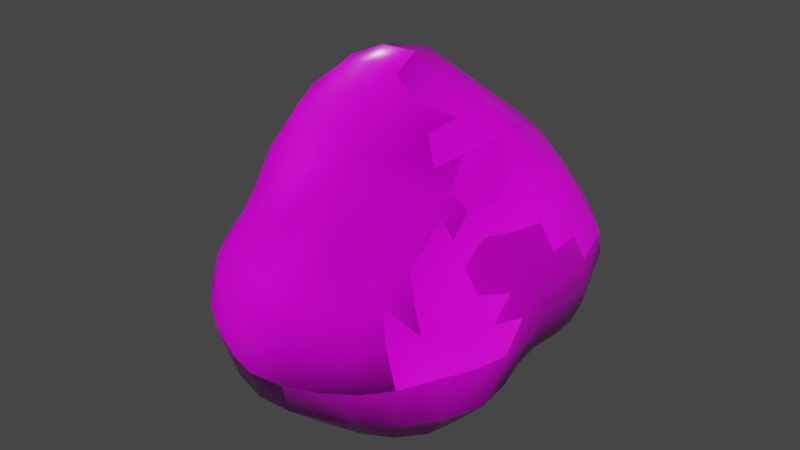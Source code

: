 # Source: STONE_3.blend  (saved by Blender 2.82.7; exported with 4.5.12 LTS)
import bpy
from mathutils import Matrix  # noqa: F401  (used for matrix-valued properties, if any)

bpy.ops.wm.read_factory_settings(use_empty=True)
scene = bpy.context.scene
scene.name = 'Scene'

# ---- collections
col_collection = bpy.data.collections.new('Collection'); scene.collection.children.link(col_collection)

# ---- images (referenced by path relative to the original .blend; pixels are not part of the script)
import os
ASSET_DIR = os.environ.get("B2B_ASSET_DIR", "")  # directory of the original .blend (textures are referenced by path, not embedded)
HERE = os.path.dirname(os.path.abspath(__file__))  # packed textures are extracted next to this script under _unpacked/

def load_image(name, relpath, width, height, colorspace="sRGB"):
    """Load a texture the original file referenced (path relative to the .blend, or extracted next to this script)."""
    p = next((c for c in (os.path.join(HERE, relpath), os.path.join(ASSET_DIR, relpath)) if relpath and os.path.exists(c)), "")
    if p:
        img = bpy.data.images.load(p, check_existing=True)
        img.name = name
    else:  # same state as the original file: an image datablock whose file is absent (Cycles renders it pink)
        img = bpy.data.images.new(name, width, height)
        img.source = "FILE"
        img.filepath = "//" + (relpath or name)
    img.colorspace_settings.name = colorspace
    return img
img_normal = load_image('normal', 'normal.png', 1024, 1024, 'Non-Color')
img_color = load_image('color', 'color.png', 1024, 1024, 'sRGB')
img_roughness = load_image('roughness', 'roughness.png', 1024, 1024, 'sRGB')

# ---- materials (node trees are filled in below, after node groups)
mat_material_002 = bpy.data.materials.new('Material.002')

# ---- material node trees
mat_material_002.use_nodes = True; mat_material_002.node_tree.nodes.clear()
_N = mat_material_002.node_tree.nodes; _L = mat_material_002.node_tree.links
n0 = _N.new('ShaderNodeBsdfPrincipled'); n0.name = 'Principled BSDF'; n0.location = (-19, 198)
n0.distribution = 'GGX'
n0.subsurface_method = 'BURLEY'
n0.inputs[3].default_value = 1.45
n0.inputs[27].default_value = (0.0, 0.0, 0.0, 1.0)
n0.inputs[28].default_value = 1.0
n1 = _N.new('ShaderNodeNormalMap'); n1.name = 'Normal Map'; n1.location = (-352, -275)
n2 = _N.new('ShaderNodeTexImage'); n2.name = 'Image Texture.001'; n2.location = (-713, -289)
n2.image = img_normal
n3 = _N.new('ShaderNodeTexImage'); n3.name = 'Image Texture'; n3.location = (-817, 177)
n3.image = img_color
n4 = _N.new('ShaderNodeOutputMaterial'); n4.name = 'Material Output'; n4.location = (541, 367)
n5 = _N.new('ShaderNodeTexImage'); n5.name = 'Image Texture.002'; n5.location = (-1044, -157)
n5.image = img_roughness
_L.new(n0.outputs[0], n4.inputs[0])
_L.new(n2.outputs[0], n1.inputs[1])
_L.new(n1.outputs[0], n0.inputs[5])
_L.new(n3.outputs[0], n0.inputs[0])
_L.new(n5.outputs[0], n0.inputs[2])
n4.is_active_output = True

# ---- world
world_world = bpy.data.worlds.new('World'); scene.world = world_world
world_world.use_nodes = True; world_world.node_tree.nodes.clear()
_N = world_world.node_tree.nodes; _L = world_world.node_tree.links
n0 = _N.new('ShaderNodeOutputWorld'); n0.name = 'World Output'; n0.location = (300, 300)
n1 = _N.new('ShaderNodeBackground'); n1.name = 'Background'; n1.location = (10, 300)
n1.inputs[0].default_value = (0.05088, 0.05088, 0.05088, 1.0)
_L.new(n1.outputs[0], n0.inputs[0])
n0.is_active_output = True
world_world.color = (0.05088, 0.05088, 0.05088)
world_world.use_sun_shadow = False
world_world.sun_shadow_jitter_overblur = 0.0

# ---- meshes
me_cube = bpy.data.meshes.new('Cube')
me_cube.from_pydata([(-0.3808, -0.381, -0.4003), (-0.3655, -0.3893, 0.2842), (-0.4833, 0.4059, -0.4316), (-0.5007, 0.2397, 0.3296), (0.3394, -0.4947, -0.3549), (0.1143, -0.3559, 0.2652), (0.3028, 0.4378, -0.3779), (0.3563, 0.3321, 0.3575), (-0.5001, 0.327, -0.4484), (-0.4994, 0.211, -0.4518), (-0.4768, 0.09087, -0.4397), (-0.4528, -0.02435, -0.424), (-0.4309, -0.1357, -0.4118), (-0.4119, -0.238, -0.4055), (-0.3946, -0.3231, -0.4028), (-0.4117, -0.4227, -0.372), (-0.4615, -0.4862, -0.3044), (-0.4883, -0.5237, -0.1878), (-0.479, -0.5143, -0.06558), (-0.439, -0.4758, 0.03746), (-0.4059, -0.4398, 0.1322), (-0.3812, -0.4091, 0.2195), (-0.3977, -0.3317, 0.3226), (-0.4372, -0.2536, 0.3796), (-0.4746, -0.1587, 0.4389), (-0.5041, -0.06017, 0.4713), (-0.5122, 0.02698, 0.4603), (-0.5064, 0.1089, 0.4217), (-0.5012, 0.1835, 0.3735), (-0.5023, 0.2804, 0.2436), (-0.51, 0.3373, 0.1387), (-0.5315, 0.4061, 0.04179), (-0.5443, 0.4585, -0.05578), (-0.5491, 0.4844, -0.1692), (-0.5214, 0.4715, -0.2821), (-0.4923, 0.4374, -0.3716), (0.2323, 0.4475, -0.3902), (0.1279, 0.4568, -0.41), (0.008096, 0.4682, -0.4368), (-0.1191, 0.4762, -0.457), (-0.2412, 0.4709, -0.4687), (-0.3502, 0.4584, -0.4744), (-0.4354, 0.435, -0.4584), (-0.4528, 0.2919, 0.3709), (-0.3604, 0.3609, 0.4089), (-0.2304, 0.422, 0.4291), (-0.08752, 0.4659, 0.4376), (0.05879, 0.4706, 0.4315), (0.1859, 0.4372, 0.4121), (0.2893, 0.3821, 0.3876), (0.3923, 0.3782, 0.2873), (0.4381, 0.4368, 0.1926), (0.4764, 0.4977, 0.0998), (0.4841, 0.5317, 0.003636), (0.4706, 0.5377, -0.117), (0.4408, 0.5221, -0.2526), (0.3698, 0.4796, -0.3446), (0.3555, -0.413, -0.3647), (0.3582, -0.2936, -0.3709), (0.3474, -0.1585, -0.37), (0.3374, -0.0187, -0.3706), (0.3297, 0.1199, -0.3768), (0.3227, 0.2499, -0.3812), (0.3138, 0.3612, -0.3809), (0.3652, 0.2308, 0.3693), (0.3546, 0.1094, 0.3683), (0.3161, -0.003183, 0.3494), (0.2655, -0.09952, 0.3307), (0.2129, -0.1818, 0.3143), (0.1705, -0.2477, 0.2957), (0.1391, -0.307, 0.2789), (0.1456, -0.3767, 0.2303), (0.1895, -0.4207, 0.181), (0.2548, -0.4878, 0.1183), (0.333, -0.5453, 0.03271), (0.4113, -0.565, -0.087), (0.4446, -0.5503, -0.2211), (0.4067, -0.5259, -0.3212), (-0.3389, -0.4046, -0.4088), (-0.2732, -0.4362, -0.4174), (-0.1867, -0.4678, -0.4217), (-0.08008, -0.4973, -0.4199), (0.04058, -0.517, -0.4084), (0.1598, -0.5199, -0.3905), (0.2648, -0.5096, -0.3723), (0.07611, -0.3711, 0.2771), (0.01626, -0.3873, 0.3026), (-0.0534, -0.4077, 0.3198), (-0.1156, -0.4295, 0.3302), (-0.1723, -0.4409, 0.335), (-0.2381, -0.4343, 0.3272), (-0.3105, -0.4151, 0.3113), (-0.4453, -0.3441, -0.3697), (-0.5067, -0.3841, -0.3016), (-0.5419, -0.4087, -0.1862), (-0.5476, -0.4063, -0.06559), (-0.5083, -0.3762, 0.03782), (-0.4755, -0.3501, 0.1372), (-0.4452, -0.3369, 0.2385), (-0.4656, -0.2487, -0.3696), (-0.5258, -0.275, -0.2992), (-0.5668, -0.2961, -0.183), (-0.5881, -0.3006, -0.05485), (-0.5574, -0.2818, 0.05974), (-0.5327, -0.2657, 0.1705), (-0.4991, -0.257, 0.2818), (-0.4777, -0.1395, -0.3701), (-0.5243, -0.1559, -0.2954), (-0.5679, -0.1758, -0.1793), (-0.6099, -0.191, -0.04169), (-0.6076, -0.1913, 0.0882), (-0.5834, -0.1783, 0.209), (-0.5348, -0.1595, 0.3212), (-0.4916, -0.02329, -0.3746), (-0.5289, -0.03278, -0.2935), (-0.5737, -0.05317, -0.1763), (-0.6129, -0.075, -0.03596), (-0.6288, -0.08969, 0.09969), (-0.6069, -0.08078, 0.2227), (-0.5485, -0.05723, 0.3293), (-0.5119, 0.09642, -0.3832), (-0.5447, 0.09584, -0.2989), (-0.5857, 0.08013, -0.183), (-0.6179, 0.05442, -0.04377), (-0.6404, 0.02482, 0.09375), (-0.6253, 0.01695, 0.2196), (-0.5611, 0.03355, 0.3227), (-0.5381, 0.2223, -0.3906), (-0.575, 0.2332, -0.3072), (-0.6112, 0.2279, -0.1952), (-0.625, 0.199, -0.05931), (-0.6256, 0.1533, 0.07166), (-0.6076, 0.1191, 0.1956), (-0.5625, 0.1165, 0.3035), (-0.5274, 0.3438, -0.3822), (-0.5647, 0.3671, -0.2997), (-0.6018, 0.3754, -0.1914), (-0.6021, 0.347, -0.06496), (-0.591, 0.2891, 0.04946), (-0.5675, 0.2279, 0.1607), (-0.5435, 0.1984, 0.2716), (-0.4316, 0.4926, -0.379), (-0.4437, 0.529, -0.2771), (-0.4589, 0.5445, -0.1592), (-0.4606, 0.5344, -0.03939), (-0.4499, 0.4923, 0.05197), (-0.4356, 0.4283, 0.1397), (-0.4365, 0.3614, 0.2484), (-0.3402, 0.523, -0.396), (-0.3308, 0.5441, -0.297), (-0.329, 0.5475, -0.1777), (-0.3412, 0.5598, -0.03278), (-0.343, 0.5369, 0.06804), (-0.3397, 0.4891, 0.1543), (-0.3446, 0.4332, 0.266), (-0.2231, 0.542, -0.4044), (-0.2029, 0.5634, -0.3007), (-0.1892, 0.563, -0.1732), (-0.1994, 0.5803, -0.02884), (-0.2114, 0.5745, 0.08429), (-0.2221, 0.5479, 0.1817), (-0.2275, 0.5007, 0.2929), (-0.09109, 0.553, -0.4002), (-0.06148, 0.5785, -0.2883), (-0.0339, 0.5779, -0.1616), (-0.03422, 0.6032, -0.03018), (-0.04976, 0.611, 0.09111), (-0.07221, 0.5911, 0.1991), (-0.08765, 0.5513, 0.3134), (0.04438, 0.5546, -0.3904), (0.08119, 0.5987, -0.285), (0.1135, 0.6167, -0.1584), (0.121, 0.6536, -0.02598), (0.1073, 0.6524, 0.09169), (0.08312, 0.6023, 0.194), (0.0623, 0.5584, 0.3114), (0.1715, 0.5489, -0.3697), (0.2165, 0.6147, -0.2715), (0.2452, 0.6538, -0.135), (0.258, 0.6874, -0.006973), (0.2475, 0.6706, 0.09789), (0.2184, 0.5946, 0.1912), (0.1923, 0.5321, 0.3015), (0.285, 0.5293, -0.3532), (0.3389, 0.5946, -0.2568), (0.3597, 0.6274, -0.112), (0.3675, 0.6389, 0.01239), (0.3659, 0.6158, 0.1075), (0.3399, 0.5486, 0.1982), (0.3057, 0.4745, 0.2961), (0.416, 0.3835, -0.3395), (0.5019, 0.3999, -0.2503), (0.5301, 0.3885, -0.1311), (0.5355, 0.3635, -0.02135), (0.5184, 0.3308, 0.07787), (0.4775, 0.2899, 0.1759), (0.4243, 0.2527, 0.277), (0.4334, 0.2622, -0.3327), (0.5122, 0.2634, -0.2373), (0.5328, 0.2466, -0.1277), (0.5378, 0.2215, -0.02913), (0.5207, 0.1939, 0.06573), (0.4758, 0.1619, 0.1649), (0.4183, 0.1301, 0.2702), (0.4395, 0.1322, -0.3258), (0.5083, 0.135, -0.227), (0.5235, 0.1244, -0.122), (0.5237, 0.1024, -0.02672), (0.4983, 0.07528, 0.06439), (0.4487, 0.04637, 0.1603), (0.3879, 0.01774, 0.2636), (0.4509, -0.003024, -0.3224), (0.5238, 0.008847, -0.2246), (0.5303, 0.005076, -0.1157), (0.5081, -0.01439, -0.01801), (0.4574, -0.04219, 0.07183), (0.3981, -0.06867, 0.1641), (0.3354, -0.08762, 0.2559), (0.4732, -0.1424, -0.3278), (0.5554, -0.1232, -0.2269), (0.5369, -0.1242, -0.1067), (0.4739, -0.1411, -0.002995), (0.4013, -0.1625, 0.0899), (0.3401, -0.1784, 0.1806), (0.279, -0.1824, 0.2572), (0.4966, -0.2856, -0.3315), (0.572, -0.2717, -0.2229), (0.518, -0.2749, -0.0931), (0.4271, -0.2841, 0.02289), (0.3523, -0.2852, 0.1202), (0.292, -0.275, 0.1989), (0.2323, -0.2597, 0.2552), (0.4746, -0.422, -0.3226), (0.526, -0.4274, -0.2123), (0.4684, -0.4354, -0.08048), (0.3813, -0.4287, 0.04124), (0.3093, -0.3988, 0.1337), (0.2441, -0.3553, 0.1968), (0.1903, -0.3226, 0.2428), (0.311, -0.584, -0.3325), (0.347, -0.6343, -0.2363), (0.337, -0.6579, -0.09971), (0.2704, -0.6309, 0.01939), (0.19, -0.5608, 0.1043), (0.1272, -0.4825, 0.1736), (0.0928, -0.4235, 0.2316), (0.1983, -0.6176, -0.3499), (0.2336, -0.6943, -0.2558), (0.2375, -0.7303, -0.1143), (0.1879, -0.7024, 0.01415), (0.1124, -0.6247, 0.1011), (0.05213, -0.5426, 0.1785), (0.02259, -0.4683, 0.2507), (0.07692, -0.6269, -0.3721), (0.1106, -0.727, -0.2811), (0.1202, -0.7804, -0.1325), (0.08741, -0.758, 0.0118), (0.02563, -0.6695, 0.101), (-0.02513, -0.5846, 0.1775), (-0.05047, -0.5025, 0.2583), (-0.04893, -0.6127, -0.3885), (-0.01684, -0.7321, -0.3021), (-0.003103, -0.797, -0.1513), (-0.01776, -0.7736, 0.004695), (-0.05117, -0.6804, 0.0988), (-0.08222, -0.5862, 0.1681), (-0.1055, -0.511, 0.2552), (-0.1692, -0.579, -0.3927), (-0.1475, -0.7022, -0.3089), (-0.1185, -0.7678, -0.1642), (-0.1206, -0.7513, -0.008154), (-0.123, -0.6632, 0.09128), (-0.1379, -0.5787, 0.1651), (-0.1592, -0.5184, 0.2558), (-0.272, -0.5348, -0.3879), (-0.2688, -0.6435, -0.308), (-0.2562, -0.7106, -0.1735), (-0.2374, -0.7034, -0.02462), (-0.216, -0.6407, 0.08611), (-0.2133, -0.5746, 0.1717), (-0.2271, -0.5169, 0.2579), (-0.3518, -0.4808, -0.3776), (-0.3749, -0.5676, -0.3045), (-0.3853, -0.6257, -0.1834), (-0.3668, -0.6202, -0.05088), (-0.3296, -0.5749, 0.06062), (-0.3095, -0.528, 0.1555), (-0.3051, -0.4766, 0.2405), (-0.4431, 0.3332, -0.4879), (-0.3576, 0.3465, -0.497), (-0.2567, 0.3599, -0.4871), (-0.1409, 0.3667, -0.4707), (-0.01689, 0.3612, -0.4477), (0.1028, 0.3545, -0.4236), (0.2136, 0.3531, -0.4029), (-0.4381, 0.2112, -0.4823), (-0.3596, 0.2204, -0.4854), (-0.2671, 0.2327, -0.4792), (-0.1528, 0.2398, -0.4649), (-0.02732, 0.2387, -0.4446), (0.09455, 0.2368, -0.4242), (0.21, 0.2401, -0.4057), (-0.4225, 0.0891, -0.4649), (-0.3529, 0.0917, -0.4649), (-0.2648, 0.0965, -0.4574), (-0.1506, 0.1, -0.4468), (-0.02378, 0.1006, -0.4312), (0.09876, 0.1022, -0.4143), (0.2149, 0.1086, -0.3998), (-0.4008, -0.02928, -0.4444), (-0.3355, -0.03598, -0.4434), (-0.2493, -0.04221, -0.4346), (-0.1367, -0.04536, -0.4261), (-0.0118, -0.04474, -0.4152), (0.109, -0.03995, -0.4033), (0.2233, -0.0311, -0.392), (-0.3774, -0.142, -0.4285), (-0.313, -0.155, -0.4279), (-0.2296, -0.1699, -0.4194), (-0.1223, -0.1797, -0.4117), (-0.001446, -0.1812, -0.4052), (0.1179, -0.1762, -0.399), (0.2317, -0.1683, -0.39), (-0.3574, -0.2432, -0.4206), (-0.2934, -0.259, -0.4223), (-0.2134, -0.2788, -0.4166), (-0.1121, -0.295, -0.4104), (0.005399, -0.3022, -0.4058), (0.1247, -0.3016, -0.4005), (0.2391, -0.2979, -0.3906), (-0.3435, -0.33, -0.4172), (-0.28, -0.3496, -0.4225), (-0.2003, -0.3736, -0.4223), (-0.1004, -0.3962, -0.4192), (0.01663, -0.4111, -0.4124), (0.136, -0.4156, -0.4018), (0.2479, -0.4134, -0.3876), (0.2916, 0.2477, 0.4374), (0.1939, 0.2847, 0.4811), (0.0736, 0.3195, 0.5196), (-0.073, 0.3329, 0.5469), (-0.2257, 0.315, 0.5628), (-0.3643, 0.2738, 0.539), (-0.4568, 0.2197, 0.47), (0.2766, 0.1074, 0.44), (0.1942, 0.1265, 0.5062), (0.09817, 0.1601, 0.5833), (-0.0517, 0.1961, 0.6325), (-0.206, 0.1924, 0.6691), (-0.3473, 0.172, 0.6312), (-0.4549, 0.1372, 0.5417), (0.2243, -0.01464, 0.3953), (0.1438, -0.007413, 0.4571), (0.07683, 0.02337, 0.5622), (-0.04456, 0.06891, 0.635), (-0.1714, 0.07077, 0.6958), (-0.3132, 0.07101, 0.6666), (-0.4375, 0.05361, 0.5826), (0.1849, -0.1067, 0.3736), (0.1058, -0.1043, 0.4232), (0.04527, -0.08827, 0.5182), (-0.04534, -0.06008, 0.5964), (-0.1514, -0.04659, 0.6493), (-0.28, -0.02929, 0.6383), (-0.4088, -0.0367, 0.5821), (0.1472, -0.1794, 0.3523), (0.07395, -0.1778, 0.3919), (0.006992, -0.1706, 0.4536), (-0.06795, -0.157, 0.5092), (-0.1558, -0.1498, 0.5473), (-0.2576, -0.1443, 0.5497), (-0.3721, -0.1502, 0.5185), (0.112, -0.2424, 0.3301), (0.0483, -0.2423, 0.3659), (-0.0241, -0.2438, 0.4019), (-0.09654, -0.2436, 0.4352), (-0.1702, -0.247, 0.4626), (-0.2522, -0.2454, 0.4618), (-0.3474, -0.2504, 0.4397), (0.08755, -0.3064, 0.3075), (0.02844, -0.3098, 0.3381), (-0.0437, -0.3214, 0.3623), (-0.1128, -0.3361, 0.3837), (-0.1749, -0.3429, 0.3967), (-0.2452, -0.3375, 0.3873), (-0.3272, -0.3366, 0.3711)], [], [(92, 100, 99), (93, 101, 100), (95, 101, 94), (96, 102, 95), (97, 103, 96), (98, 104, 97), (99, 107, 106), (100, 108, 107), (102, 108, 101), (103, 109, 102), (104, 110, 103), (105, 111, 104), (106, 114, 113), (107, 115, 114), (108, 116, 115), (110, 116, 109), (111, 117, 110), (112, 118, 111), (113, 121, 120), (114, 122, 121), (115, 123, 122), (116, 124, 123), (117, 125, 124), (119, 125, 118), (121, 127, 120), (121, 129, 128), (122, 130, 129), (123, 131, 130), (124, 132, 131), (125, 133, 132), (128, 134, 127), (129, 135, 128), (129, 137, 136), (130, 138, 137), (131, 139, 138), (132, 140, 139), (0, 92, 14), (15, 93, 92), (16, 94, 93), (18, 94, 17), (19, 95, 18), (20, 96, 19), (21, 97, 20), (1, 98, 21), (22, 105, 98), (23, 112, 105), (24, 119, 112), (119, 26, 126), (126, 27, 133), (133, 28, 140), (140, 3, 29), (139, 29, 30), (138, 30, 31), (137, 31, 32), (136, 32, 33), (136, 34, 135), (135, 35, 134), (134, 2, 8), (127, 8, 9), (120, 9, 10), (113, 10, 11), (106, 11, 12), (13, 106, 12), (14, 99, 13), (141, 149, 148), (142, 150, 149), (143, 151, 150), (145, 151, 144), (145, 153, 152), (146, 154, 153), (149, 155, 148), (150, 156, 149), (150, 158, 157), (151, 159, 158), (152, 160, 159), (153, 161, 160), (156, 162, 155), (157, 163, 156), (158, 164, 157), (158, 166, 165), (159, 167, 166), (160, 168, 167), (163, 169, 162), (164, 170, 163), (165, 171, 164), (165, 173, 172), (166, 174, 173), (167, 175, 174), (170, 176, 169), (171, 177, 170), (172, 178, 171), (172, 180, 179), (173, 181, 180), (174, 182, 181), (177, 183, 176), (178, 184, 177), (179, 185, 178), (180, 186, 179), (181, 187, 180), (182, 188, 181), (35, 42, 2), (34, 141, 35), (34, 143, 142), (32, 143, 33), (32, 145, 144), (31, 146, 145), (30, 147, 146), (29, 43, 147), (147, 44, 154), (154, 45, 161), (161, 46, 168), (168, 47, 175), (47, 182, 175), (48, 189, 182), (49, 50, 189), (189, 51, 188), (188, 52, 187), (187, 53, 186), (186, 54, 185), (185, 55, 184), (184, 56, 183), (183, 6, 36), (176, 36, 37), (169, 37, 38), (162, 38, 39), (155, 39, 40), (148, 40, 41), (141, 41, 42), (191, 197, 190), (192, 198, 191), (193, 199, 192), (194, 200, 193), (195, 201, 194), (196, 202, 195), (198, 204, 197), (199, 205, 198), (200, 206, 199), (201, 207, 200), (202, 208, 201), (203, 209, 202), (205, 211, 204), (206, 212, 205), (207, 213, 206), (208, 214, 207), (209, 215, 208), (210, 216, 209), (211, 219, 218), (213, 219, 212), (214, 220, 213), (215, 221, 214), (216, 222, 215), (217, 223, 216), (218, 226, 225), (220, 226, 219), (221, 227, 220), (222, 228, 221), (223, 229, 222), (224, 230, 223), (225, 233, 232), (227, 233, 226), (228, 234, 227), (229, 235, 228), (230, 236, 229), (231, 237, 230), (6, 190, 63), (55, 190, 56), (54, 191, 55), (53, 192, 54), (52, 193, 53), (51, 194, 52), (50, 195, 51), (7, 196, 50), (64, 203, 196), (65, 210, 203), (66, 217, 210), (67, 224, 217), (68, 231, 224), (69, 238, 231), (238, 5, 71), (237, 71, 72), (236, 72, 73), (235, 73, 74), (235, 75, 234), (234, 76, 233), (232, 76, 77), (57, 77, 4), (58, 232, 57), (218, 58, 59), (60, 218, 59), (61, 211, 60), (62, 204, 61), (63, 197, 62), (239, 247, 246), (240, 248, 247), (242, 248, 241), (243, 249, 242), (243, 251, 250), (244, 252, 251), (246, 254, 253), (247, 255, 254), (249, 255, 248), (250, 256, 249), (251, 257, 250), (251, 259, 258), (253, 261, 260), (254, 262, 261), (256, 262, 255), (257, 263, 256), (258, 264, 257), (259, 265, 258), (260, 268, 267), (261, 269, 268), (262, 270, 269), (264, 270, 263), (265, 271, 264), (266, 272, 265), (267, 275, 274), (268, 276, 275), (269, 277, 276), (271, 277, 270), (272, 278, 271), (273, 279, 272), (274, 282, 281), (275, 283, 282), (276, 284, 283), (277, 285, 284), (279, 285, 278), (280, 286, 279), (4, 239, 84), (77, 240, 239), (75, 240, 76), (74, 241, 75), (74, 243, 242), (73, 244, 243), (72, 245, 244), (5, 245, 71), (85, 252, 245), (252, 87, 259), (259, 88, 266), (88, 273, 266), (89, 280, 273), (90, 287, 280), (287, 1, 21), (286, 21, 20), (285, 20, 19), (284, 19, 18), (283, 18, 17), (282, 17, 16), (281, 16, 15), (78, 15, 0), (79, 281, 78), (80, 274, 79), (81, 267, 80), (82, 260, 81), (83, 253, 82), (84, 246, 83), (288, 296, 295), (289, 297, 296), (290, 298, 297), (291, 299, 298), (292, 300, 299), (293, 301, 300), (296, 302, 295), (296, 304, 303), (297, 305, 304), (299, 305, 298), (300, 306, 299), (301, 307, 300), (303, 309, 302), (304, 310, 303), (305, 311, 304), (306, 312, 305), (307, 313, 306), (308, 314, 307), (310, 316, 309), (311, 317, 310), (312, 318, 311), (313, 319, 312), (314, 320, 313), (314, 322, 321), (317, 323, 316), (318, 324, 317), (319, 325, 318), (320, 326, 319), (321, 327, 320), (322, 328, 321), (324, 330, 323), (325, 331, 324), (326, 332, 325), (327, 333, 326), (328, 334, 327), (329, 335, 328), (2, 288, 8), (42, 289, 288), (41, 290, 289), (40, 291, 290), (39, 292, 291), (38, 293, 292), (37, 294, 293), (36, 63, 294), (294, 62, 301), (301, 61, 308), (308, 60, 315), (315, 59, 322), (59, 329, 322), (58, 336, 329), (336, 4, 84), (336, 83, 335), (335, 82, 334), (334, 81, 333), (333, 80, 332), (332, 79, 331), (331, 78, 330), (330, 0, 14), (323, 14, 13), (316, 13, 12), (309, 12, 11), (302, 11, 10), (295, 10, 9), (8, 295, 9), (337, 345, 344), (338, 346, 345), (339, 347, 346), (341, 347, 340), (341, 349, 348), (342, 350, 349), (344, 352, 351), (345, 353, 352), (346, 354, 353), (347, 355, 354), (348, 356, 355), (349, 357, 356), (352, 358, 351), (352, 360, 359), (353, 361, 360), (354, 362, 361), (355, 363, 362), (356, 364, 363), (359, 365, 358), (359, 367, 366), (360, 368, 367), (361, 369, 368), (362, 370, 369), (364, 370, 363), (366, 372, 365), (366, 374, 373), (367, 375, 374), (368, 376, 375), (370, 376, 369), (371, 377, 370), (373, 379, 372), (374, 380, 373), (375, 381, 374), (376, 382, 375), (376, 384, 383), (378, 384, 377), (7, 337, 64), (49, 338, 337), (48, 339, 338), (47, 340, 339), (45, 340, 46), (44, 341, 45), (44, 343, 342), (43, 28, 343), (343, 27, 350), (350, 26, 357), (26, 364, 357), (25, 371, 364), (24, 378, 371), (23, 385, 378), (385, 1, 91), (384, 91, 90), (383, 90, 89), (383, 88, 382), (382, 87, 381), (381, 86, 380), (380, 85, 379), (379, 5, 70), (372, 70, 69), (365, 69, 68), (358, 68, 67), (351, 67, 66), (344, 66, 65), (337, 65, 64), (92, 93, 100), (93, 94, 101), (95, 102, 101), (96, 103, 102), (97, 104, 103), (98, 105, 104), (99, 100, 107), (100, 101, 108), (102, 109, 108), (103, 110, 109), (104, 111, 110), (105, 112, 111), (106, 107, 114), (107, 108, 115), (108, 109, 116), (110, 117, 116), (111, 118, 117), (112, 119, 118), (113, 114, 121), (114, 115, 122), (115, 116, 123), (116, 117, 124), (117, 118, 125), (119, 126, 125), (121, 128, 127), (121, 122, 129), (122, 123, 130), (123, 124, 131), (124, 125, 132), (125, 126, 133), (128, 135, 134), (129, 136, 135), (129, 130, 137), (130, 131, 138), (131, 132, 139), (132, 133, 140), (0, 15, 92), (15, 16, 93), (16, 17, 94), (18, 95, 94), (19, 96, 95), (20, 97, 96), (21, 98, 97), (1, 22, 98), (22, 23, 105), (23, 24, 112), (24, 25, 119), (119, 25, 26), (126, 26, 27), (133, 27, 28), (140, 28, 3), (139, 140, 29), (138, 139, 30), (137, 138, 31), (136, 137, 32), (136, 33, 34), (135, 34, 35), (134, 35, 2), (127, 134, 8), (120, 127, 9), (113, 120, 10), (106, 113, 11), (13, 99, 106), (14, 92, 99), (141, 142, 149), (142, 143, 150), (143, 144, 151), (145, 152, 151), (145, 146, 153), (146, 147, 154), (149, 156, 155), (150, 157, 156), (150, 151, 158), (151, 152, 159), (152, 153, 160), (153, 154, 161), (156, 163, 162), (157, 164, 163), (158, 165, 164), (158, 159, 166), (159, 160, 167), (160, 161, 168), (163, 170, 169), (164, 171, 170), (165, 172, 171), (165, 166, 173), (166, 167, 174), (167, 168, 175), (170, 177, 176), (171, 178, 177), (172, 179, 178), (172, 173, 180), (173, 174, 181), (174, 175, 182), (177, 184, 183), (178, 185, 184), (179, 186, 185), (180, 187, 186), (181, 188, 187), (182, 189, 188), (35, 141, 42), (34, 142, 141), (34, 33, 143), (32, 144, 143), (32, 31, 145), (31, 30, 146), (30, 29, 147), (29, 3, 43), (147, 43, 44), (154, 44, 45), (161, 45, 46), (168, 46, 47), (47, 48, 182), (48, 49, 189), (49, 7, 50), (189, 50, 51), (188, 51, 52), (187, 52, 53), (186, 53, 54), (185, 54, 55), (184, 55, 56), (183, 56, 6), (176, 183, 36), (169, 176, 37), (162, 169, 38), (155, 162, 39), (148, 155, 40), (141, 148, 41), (191, 198, 197), (192, 199, 198), (193, 200, 199), (194, 201, 200), (195, 202, 201), (196, 203, 202), (198, 205, 204), (199, 206, 205), (200, 207, 206), (201, 208, 207), (202, 209, 208), (203, 210, 209), (205, 212, 211), (206, 213, 212), (207, 214, 213), (208, 215, 214), (209, 216, 215), (210, 217, 216), (211, 212, 219), (213, 220, 219), (214, 221, 220), (215, 222, 221), (216, 223, 222), (217, 224, 223), (218, 219, 226), (220, 227, 226), (221, 228, 227), (222, 229, 228), (223, 230, 229), (224, 231, 230), (225, 226, 233), (227, 234, 233), (228, 235, 234), (229, 236, 235), (230, 237, 236), (231, 238, 237), (6, 56, 190), (55, 191, 190), (54, 192, 191), (53, 193, 192), (52, 194, 193), (51, 195, 194), (50, 196, 195), (7, 64, 196), (64, 65, 203), (65, 66, 210), (66, 67, 217), (67, 68, 224), (68, 69, 231), (69, 70, 238), (238, 70, 5), (237, 238, 71), (236, 237, 72), (235, 236, 73), (235, 74, 75), (234, 75, 76), (232, 233, 76), (57, 232, 77), (58, 225, 232), (218, 225, 58), (60, 211, 218), (61, 204, 211), (62, 197, 204), (63, 190, 197), (239, 240, 247), (240, 241, 248), (242, 249, 248), (243, 250, 249), (243, 244, 251), (244, 245, 252), (246, 247, 254), (247, 248, 255), (249, 256, 255), (250, 257, 256), (251, 258, 257), (251, 252, 259), (253, 254, 261), (254, 255, 262), (256, 263, 262), (257, 264, 263), (258, 265, 264), (259, 266, 265), (260, 261, 268), (261, 262, 269), (262, 263, 270), (264, 271, 270), (265, 272, 271), (266, 273, 272), (267, 268, 275), (268, 269, 276), (269, 270, 277), (271, 278, 277), (272, 279, 278), (273, 280, 279), (274, 275, 282), (275, 276, 283), (276, 277, 284), (277, 278, 285), (279, 286, 285), (280, 287, 286), (4, 77, 239), (77, 76, 240), (75, 241, 240), (74, 242, 241), (74, 73, 243), (73, 72, 244), (72, 71, 245), (5, 85, 245), (85, 86, 252), (252, 86, 87), (259, 87, 88), (88, 89, 273), (89, 90, 280), (90, 91, 287), (287, 91, 1), (286, 287, 21), (285, 286, 20), (284, 285, 19), (283, 284, 18), (282, 283, 17), (281, 282, 16), (78, 281, 15), (79, 274, 281), (80, 267, 274), (81, 260, 267), (82, 253, 260), (83, 246, 253), (84, 239, 246), (288, 289, 296), (289, 290, 297), (290, 291, 298), (291, 292, 299), (292, 293, 300), (293, 294, 301), (296, 303, 302), (296, 297, 304), (297, 298, 305), (299, 306, 305), (300, 307, 306), (301, 308, 307), (303, 310, 309), (304, 311, 310), (305, 312, 311), (306, 313, 312), (307, 314, 313), (308, 315, 314), (310, 317, 316), (311, 318, 317), (312, 319, 318), (313, 320, 319), (314, 321, 320), (314, 315, 322), (317, 324, 323), (318, 325, 324), (319, 326, 325), (320, 327, 326), (321, 328, 327), (322, 329, 328), (324, 331, 330), (325, 332, 331), (326, 333, 332), (327, 334, 333), (328, 335, 334), (329, 336, 335), (2, 42, 288), (42, 41, 289), (41, 40, 290), (40, 39, 291), (39, 38, 292), (38, 37, 293), (37, 36, 294), (36, 6, 63), (294, 63, 62), (301, 62, 61), (308, 61, 60), (315, 60, 59), (59, 58, 329), (58, 57, 336), (336, 57, 4), (336, 84, 83), (335, 83, 82), (334, 82, 81), (333, 81, 80), (332, 80, 79), (331, 79, 78), (330, 78, 0), (323, 330, 14), (316, 323, 13), (309, 316, 12), (302, 309, 11), (295, 302, 10), (8, 288, 295), (337, 338, 345), (338, 339, 346), (339, 340, 347), (341, 348, 347), (341, 342, 349), (342, 343, 350), (344, 345, 352), (345, 346, 353), (346, 347, 354), (347, 348, 355), (348, 349, 356), (349, 350, 357), (352, 359, 358), (352, 353, 360), (353, 354, 361), (354, 355, 362), (355, 356, 363), (356, 357, 364), (359, 366, 365), (359, 360, 367), (360, 361, 368), (361, 362, 369), (362, 363, 370), (364, 371, 370), (366, 373, 372), (366, 367, 374), (367, 368, 375), (368, 369, 376), (370, 377, 376), (371, 378, 377), (373, 380, 379), (374, 381, 380), (375, 382, 381), (376, 383, 382), (376, 377, 384), (378, 385, 384), (7, 49, 337), (49, 48, 338), (48, 47, 339), (47, 46, 340), (45, 341, 340), (44, 342, 341), (44, 43, 343), (43, 3, 28), (343, 28, 27), (350, 27, 26), (26, 25, 364), (25, 24, 371), (24, 23, 378), (23, 22, 385), (385, 22, 1), (384, 385, 91), (383, 384, 90), (383, 89, 88), (382, 88, 87), (381, 87, 86), (380, 86, 85), (379, 85, 5), (372, 379, 70), (365, 372, 69), (358, 365, 68), (351, 358, 67), (344, 351, 66), (337, 344, 65)])
me_cube.polygons.foreach_set('use_smooth', [True] * 768)
_uv = me_cube.uv_layers.new(name='UVMap')
_uv.uv.foreach_set('vector', [0.1143, 0.2985, 0.07767, 0.2738, 0.1098, 0.2626, 0.08193, 0.3142, 0.04299, 0.2886, 0.07767, 0.2738, 0.8919, 0.409, 0.8919, 0.4693, 0.8712, 0.4449, 0.4216, 0.2201, 0.3813, 0.2238, 0.3941, 0.1898, 0.4465, 0.249, 0.4077, 0.255, 0.4216, 0.2201, 0.4709, 0.2753, 0.4315, 0.2851, 0.4465, 0.249, 0.1098, 0.2626, 0.07967, 0.2314, 0.1083, 0.2224, 0.07767, 0.2738, 0.04425, 0.2455, 0.07967, 0.2314, 0.7702, 0.4091, 0.7702, 0.4762, 0.7471, 0.4454, 0.3519, 0.8507, 0.3519, 0.9023, 0.3262, 0.8861, 0.4315, 0.2851, 0.3943, 0.2908, 0.4077, 0.255, 0.4585, 0.3126, 0.4194, 0.3227, 0.4315, 0.2851, 0.1083, 0.2224, 0.08025, 0.1869, 0.107, 0.1791, 0.07967, 0.2314, 0.04422, 0.2012, 0.08025, 0.1869, 0.04425, 0.2455, 0.005584, 0.2185, 0.04422, 0.2012, 0.04189, 0.8293, 0.09749, 0.8557, 0.06434, 0.8692, 0.02729, 0.7864, 0.06781, 0.8191, 0.04189, 0.8293, 0.01855, 0.7406, 0.05138, 0.7764, 0.02729, 0.7864, 0.107, 0.1791, 0.07885, 0.1389, 0.1046, 0.1337, 0.08025, 0.1869, 0.0443, 0.1517, 0.07885, 0.1389, 0.04422, 0.2012, 0.007953, 0.1709, 0.0443, 0.1517, 0.09749, 0.8557, 0.1016, 0.811, 0.1368, 0.8452, 0.06781, 0.8191, 0.07898, 0.7705, 0.1016, 0.811, 0.04607, 0.7299, 0.07898, 0.7705, 0.05138, 0.7764, 0.07885, 0.1389, 0.1003, 0.0858, 0.1046, 0.1337, 0.07885, 0.1389, 0.04152, 0.09558, 0.07365, 0.08648, 0.1721, 0.8784, 0.1817, 0.8358, 0.2154, 0.8713, 0.1368, 0.8452, 0.1452, 0.801, 0.1817, 0.8358, 0.1016, 0.811, 0.1154, 0.7634, 0.1452, 0.801, 0.07898, 0.7705, 0.1007, 0.722, 0.1154, 0.7634, 0.07365, 0.08648, 0.1044, 0.04367, 0.1003, 0.0858, 0.793, 0.4091, 0.793, 0.4772, 0.7709, 0.438, 0.2154, 0.8713, 0.2291, 0.8172, 0.2596, 0.8525, 0.1817, 0.8358, 0.1931, 0.7864, 0.2291, 0.8172, 0.1452, 0.801, 0.1581, 0.7545, 0.1931, 0.7864, 0.1154, 0.7634, 0.1326, 0.7191, 0.1581, 0.7545, 0.1392, 0.3139, 0.1143, 0.2985, 0.1365, 0.2918, 0.1236, 0.3291, 0.08193, 0.3142, 0.1143, 0.2985, 0.09444, 0.3542, 0.04915, 0.3307, 0.08193, 0.3142, 0.4179, 0.155, 0.3788, 0.1574, 0.3974, 0.122, 0.4455, 0.1872, 0.3941, 0.1898, 0.4179, 0.155, 0.4696, 0.2174, 0.4216, 0.2201, 0.4455, 0.1872, 0.49, 0.2453, 0.4465, 0.249, 0.4696, 0.2174, 0.5043, 0.2654, 0.4709, 0.2753, 0.49, 0.2453, 0.4986, 0.2934, 0.4585, 0.3126, 0.4709, 0.2753, 0.4929, 0.3323, 0.4514, 0.3514, 0.4585, 0.3126, 0.004745, 0.6928, 0.04607, 0.7299, 0.01855, 0.7406, 0.04607, 0.7299, 0.05215, 0.6739, 0.07284, 0.7247, 0.07284, 0.7247, 0.08382, 0.6757, 0.1007, 0.722, 0.1007, 0.722, 0.1149, 0.6814, 0.1326, 0.7191, 0.1326, 0.7191, 0.1393, 0.6886, 0.1662, 0.7107, 0.1581, 0.7545, 0.1662, 0.7107, 0.2006, 0.7381, 0.1931, 0.7864, 0.2006, 0.7381, 0.2356, 0.7644, 0.2291, 0.8172, 0.2356, 0.7644, 0.2668, 0.791, 0.2596, 0.8525, 0.2668, 0.791, 0.2937, 0.8237, 0.2596, 0.8525, 0.3125, 0.8539, 0.2799, 0.879, 0.07797, 0.03973, 0.115, 0.01357, 0.1044, 0.04367, 0.1044, 0.04367, 0.1284, 0.02026, 0.1248, 0.0459, 0.1003, 0.0858, 0.1248, 0.0459, 0.1235, 0.08737, 0.1046, 0.1337, 0.1235, 0.08737, 0.1259, 0.1334, 0.107, 0.1791, 0.1259, 0.1334, 0.1282, 0.1781, 0.1083, 0.2224, 0.1282, 0.1781, 0.1305, 0.2209, 0.1333, 0.2596, 0.1083, 0.2224, 0.1305, 0.2209, 0.1365, 0.2918, 0.1098, 0.2626, 0.1333, 0.2596, 0.9445, 0.3714, 0.9182, 0.327, 0.9534, 0.3375, 0.9054, 0.3682, 0.8774, 0.3188, 0.9182, 0.327, 0.8627, 0.366, 0.8261, 0.3137, 0.8774, 0.3188, 0.2682, 0.736, 0.3146, 0.733, 0.2954, 0.7613, 0.2682, 0.736, 0.2612, 0.6834, 0.2901, 0.7051, 0.2354, 0.7133, 0.2246, 0.6564, 0.2612, 0.6834, 0.9182, 0.327, 0.9621, 0.2939, 0.9534, 0.3375, 0.8774, 0.3188, 0.9261, 0.2791, 0.9182, 0.327, 0.8774, 0.3188, 0.8322, 0.2602, 0.8837, 0.266, 0.8261, 0.3137, 0.7935, 0.2577, 0.8322, 0.2602, 0.794, 0.3088, 0.7623, 0.2564, 0.7935, 0.2577, 0.2612, 0.6834, 0.2525, 0.6178, 0.2864, 0.6455, 0.9261, 0.2791, 0.9684, 0.2442, 0.9621, 0.2939, 0.8837, 0.266, 0.9298, 0.2253, 0.9261, 0.2791, 0.8322, 0.2602, 0.8886, 0.2071, 0.8837, 0.266, 0.8322, 0.2602, 0.7983, 0.196, 0.8414, 0.1981, 0.7935, 0.2577, 0.7621, 0.1982, 0.7983, 0.196, 0.7623, 0.2564, 0.7261, 0.1981, 0.7621, 0.1982, 0.9298, 0.2253, 0.974, 0.1933, 0.9684, 0.2442, 0.8886, 0.2071, 0.9362, 0.1715, 0.9298, 0.2253, 0.8414, 0.1981, 0.8935, 0.1509, 0.8886, 0.2071, 0.8414, 0.1981, 0.8045, 0.1362, 0.8453, 0.1385, 0.3349, 0.7384, 0.367, 0.7844, 0.3264, 0.7844, 0.7621, 0.1982, 0.7361, 0.1423, 0.7731, 0.1405, 0.9362, 0.1715, 0.976, 0.1449, 0.974, 0.1933, 0.8935, 0.1509, 0.9391, 0.1198, 0.9362, 0.1715, 0.8453, 0.1385, 0.8907, 0.09924, 0.8935, 0.1509, 0.8453, 0.1385, 0.81, 0.08312, 0.8446, 0.08524, 0.4017, 0.6345, 0.4325, 0.669, 0.3898, 0.6783, 0.4384, 0.6222, 0.4746, 0.6569, 0.4325, 0.669, 0.9391, 0.1198, 0.9799, 0.1024, 0.976, 0.1449, 0.8907, 0.09924, 0.9442, 0.0741, 0.9391, 0.1198, 0.8446, 0.08524, 0.8931, 0.05614, 0.8907, 0.09924, 0.81, 0.08312, 0.8502, 0.04505, 0.8446, 0.08524, 0.4325, 0.669, 0.4012, 0.7245, 0.3898, 0.6783, 0.4746, 0.6569, 0.4407, 0.7153, 0.4325, 0.669, 0.9434, 0.3954, 0.977, 0.3798, 0.9676, 0.3969, 0.9076, 0.3994, 0.9445, 0.3714, 0.9434, 0.3954, 0.9076, 0.3994, 0.8627, 0.366, 0.9054, 0.3682, 0.2668, 0.791, 0.3195, 0.7964, 0.2937, 0.8237, 0.2668, 0.791, 0.2682, 0.736, 0.2954, 0.7613, 0.2356, 0.7644, 0.2354, 0.7133, 0.2682, 0.736, 0.2006, 0.7381, 0.1965, 0.6876, 0.2354, 0.7133, 0.1662, 0.7107, 0.1528, 0.661, 0.1965, 0.6876, 0.1965, 0.6876, 0.1765, 0.6238, 0.2246, 0.6564, 0.2246, 0.6564, 0.2051, 0.5854, 0.2525, 0.6178, 0.2525, 0.6178, 0.2319, 0.5499, 0.2789, 0.5785, 0.487, 0.5591, 0.5263, 0.6066, 0.4761, 0.6086, 0.5263, 0.6066, 0.4746, 0.6569, 0.4761, 0.6086, 0.5251, 0.6559, 0.484, 0.7035, 0.4746, 0.6569, 0.5306, 0.7008, 0.5057, 0.7467, 0.484, 0.7035, 0.484, 0.7035, 0.4669, 0.7642, 0.4407, 0.7153, 0.4407, 0.7153, 0.4282, 0.7787, 0.4012, 0.7245, 0.4012, 0.7245, 0.3984, 0.7869, 0.3752, 0.7321, 0.8502, 0.04505, 0.9112, 0.01835, 0.8931, 0.05614, 0.8931, 0.05614, 0.9568, 0.03848, 0.9442, 0.0741, 0.9442, 0.0741, 0.9876, 0.0721, 0.9799, 0.1024, 0.3529, 0.04094, 0.3612, 0.07303, 0.342, 0.06312, 0.3213, 0.02385, 0.342, 0.06312, 0.3136, 0.05011, 0.974, 0.1933, 0.996, 0.1668, 0.996, 0.2126, 0.9684, 0.2442, 0.996, 0.2126, 0.9935, 0.2608, 0.9621, 0.2939, 0.9935, 0.2608, 0.9899, 0.3071, 0.9534, 0.3375, 0.9899, 0.3071, 0.9858, 0.3484, 0.9445, 0.3714, 0.9858, 0.3484, 0.977, 0.3798, 0.9028, 0.942, 0.9404, 0.89, 0.9445, 0.9357, 0.8593, 0.9368, 0.8977, 0.8903, 0.9028, 0.942, 0.8222, 0.9264, 0.8585, 0.8832, 0.8593, 0.9368, 0.7917, 0.9129, 0.8251, 0.8728, 0.8222, 0.9264, 0.7651, 0.8962, 0.7961, 0.8613, 0.7917, 0.9129, 0.5388, 0.7758, 0.54, 0.8177, 0.5045, 0.7994, 0.8977, 0.8903, 0.9379, 0.8409, 0.9404, 0.89, 0.8585, 0.8832, 0.8954, 0.8417, 0.8977, 0.8903, 0.8251, 0.8728, 0.8584, 0.8368, 0.8585, 0.8832, 0.7961, 0.8613, 0.8268, 0.8276, 0.8251, 0.8728, 0.7695, 0.8479, 0.8002, 0.8163, 0.7961, 0.8613, 0.7427, 0.8343, 0.7754, 0.804, 0.7695, 0.8479, 0.8954, 0.8417, 0.9358, 0.7898, 0.9379, 0.8409, 0.8584, 0.8368, 0.893, 0.7941, 0.8954, 0.8417, 0.8268, 0.8276, 0.8559, 0.7918, 0.8584, 0.8368, 0.8002, 0.8163, 0.8266, 0.7833, 0.8268, 0.8276, 0.7754, 0.804, 0.804, 0.7714, 0.8002, 0.8163, 0.7496, 0.7916, 0.7817, 0.76, 0.7754, 0.804, 0.9358, 0.7898, 0.89, 0.7446, 0.9351, 0.7375, 0.8559, 0.7918, 0.89, 0.7446, 0.893, 0.7941, 0.8266, 0.7833, 0.8526, 0.7429, 0.8559, 0.7918, 0.804, 0.7714, 0.827, 0.7349, 0.8266, 0.7833, 0.7817, 0.76, 0.8064, 0.7252, 0.804, 0.7714, 0.76, 0.7514, 0.7848, 0.7178, 0.7817, 0.76, 0.9351, 0.7375, 0.887, 0.6885, 0.9337, 0.6836, 0.8526, 0.7429, 0.887, 0.6885, 0.89, 0.7446, 0.5953, 0.8769, 0.614, 0.9198, 0.566, 0.9069, 0.6244, 0.8455, 0.6452, 0.8781, 0.5953, 0.8769, 0.6507, 0.8174, 0.6693, 0.8427, 0.6244, 0.8455, 0.6708, 0.7891, 0.6855, 0.8126, 0.6507, 0.8174, 0.9337, 0.6836, 0.8906, 0.6292, 0.9344, 0.6317, 0.8514, 0.6856, 0.8906, 0.6292, 0.887, 0.6885, 0.6452, 0.8781, 0.6665, 0.9239, 0.614, 0.9198, 0.6693, 0.8427, 0.6939, 0.8807, 0.6452, 0.8781, 0.6855, 0.8126, 0.7078, 0.8424, 0.6693, 0.8427, 0.6957, 0.7844, 0.7114, 0.8078, 0.6855, 0.8126, 0.9729, 0.9555, 0.9445, 0.9357, 0.9727, 0.9267, 0.9116, 0.9876, 0.9445, 0.9357, 0.9522, 0.9717, 0.8623, 0.9925, 0.9028, 0.942, 0.9116, 0.9876, 0.8203, 0.9893, 0.8593, 0.9368, 0.8623, 0.9925, 0.7896, 0.9754, 0.8222, 0.9264, 0.8203, 0.9893, 0.4669, 0.7642, 0.4705, 0.8181, 0.4282, 0.7787, 0.5057, 0.7467, 0.5045, 0.7994, 0.4669, 0.7642, 0.5354, 0.7334, 0.5388, 0.7758, 0.5057, 0.7467, 0.5671, 0.7491, 0.5737, 0.7914, 0.5388, 0.7758, 0.6032, 0.7623, 0.6071, 0.7974, 0.5737, 0.7914, 0.6346, 0.767, 0.6395, 0.7952, 0.6071, 0.7974, 0.662, 0.7653, 0.6708, 0.7891, 0.6395, 0.7952, 0.6858, 0.7608, 0.6957, 0.7844, 0.6708, 0.7891, 0.6819, 0.2487, 0.6816, 0.2138, 0.6967, 0.2287, 0.6816, 0.2138, 0.66, 0.219, 0.6656, 0.2014, 0.6931, 0.1879, 0.6656, 0.2014, 0.6734, 0.1728, 0.7061, 0.1537, 0.6734, 0.1728, 0.6867, 0.1326, 0.6939, 0.8807, 0.7339, 0.8381, 0.7292, 0.8815, 0.6939, 0.8807, 0.7065, 0.9234, 0.6665, 0.9239, 0.8549, 0.6244, 0.9055, 0.582, 0.8906, 0.6292, 0.9344, 0.6317, 0.9055, 0.582, 0.9439, 0.5918, 0.3694, 0.82, 0.3694, 0.868, 0.3563, 0.8479, 0.8174, 0.4089, 0.8174, 0.4672, 0.7937, 0.4467, 0.9351, 0.7375, 0.9662, 0.6796, 0.9667, 0.7305, 0.9677, 0.7833, 0.9351, 0.7375, 0.9667, 0.7305, 0.9702, 0.8356, 0.9358, 0.7898, 0.9677, 0.7833, 0.972, 0.8847, 0.9379, 0.8409, 0.9702, 0.8356, 0.9727, 0.9267, 0.9404, 0.89, 0.972, 0.8847, 0.3359, 0.4453, 0.2957, 0.4859, 0.3038, 0.4473, 0.9245, 0.5494, 0.8997, 0.511, 0.9471, 0.5258, 0.6791, 0.06884, 0.65, 0.01234, 0.6843, 0.02425, 0.6639, 0.1171, 0.6517, 0.0578, 0.6791, 0.06884, 0.6639, 0.1171, 0.6288, 0.1553, 0.6384, 0.108, 0.6523, 0.1616, 0.6286, 0.196, 0.6288, 0.1553, 0.3038, 0.4473, 0.2618, 0.4862, 0.2703, 0.4395, 0.9471, 0.5258, 0.9224, 0.491, 0.9729, 0.5125, 0.6517, 0.0578, 0.609, 0.007041, 0.65, 0.01234, 0.6384, 0.108, 0.6186, 0.05347, 0.6517, 0.0578, 0.6288, 0.1553, 0.6101, 0.1056, 0.6384, 0.108, 0.6288, 0.1553, 0.6059, 0.1969, 0.6035, 0.1523, 0.2703, 0.4395, 0.2264, 0.4765, 0.2349, 0.4234, 0.2618, 0.4862, 0.2013, 0.5142, 0.2264, 0.4765, 0.6186, 0.05347, 0.5657, 0.01081, 0.609, 0.007041, 0.6101, 0.1056, 0.583, 0.05861, 0.6186, 0.05347, 0.6035, 0.1523, 0.5845, 0.1102, 0.6101, 0.1056, 0.6059, 0.1969, 0.5832, 0.1555, 0.6035, 0.1523, 0.2349, 0.4234, 0.1879, 0.4553, 0.1992, 0.4019, 0.2264, 0.4765, 0.1687, 0.4939, 0.1879, 0.4553, 0.5657, 0.01081, 0.5469, 0.07173, 0.5254, 0.02701, 0.5845, 0.1102, 0.5469, 0.07173, 0.583, 0.05861, 0.5832, 0.1555, 0.5595, 0.1202, 0.5845, 0.1102, 0.5873, 0.1996, 0.5643, 0.1624, 0.5832, 0.1555, 0.1992, 0.4019, 0.1515, 0.425, 0.1675, 0.3786, 0.1879, 0.4553, 0.1291, 0.462, 0.1515, 0.425, 0.5254, 0.02701, 0.5054, 0.09191, 0.478, 0.0536, 0.5595, 0.1202, 0.5054, 0.09191, 0.5469, 0.07173, 0.5643, 0.1624, 0.5277, 0.1343, 0.5595, 0.1202, 0.5697, 0.2035, 0.5403, 0.1731, 0.5643, 0.1624, 0.1675, 0.3786, 0.1196, 0.39, 0.142, 0.354, 0.1515, 0.425, 0.09276, 0.4208, 0.1196, 0.39, 0.478, 0.0536, 0.4581, 0.1199, 0.4331, 0.08627, 0.5054, 0.09191, 0.4859, 0.1564, 0.4581, 0.1199, 0.5403, 0.1731, 0.4859, 0.1564, 0.5277, 0.1343, 0.5475, 0.2115, 0.5057, 0.1909, 0.5403, 0.1731, 0.3505, 0.4134, 0.3359, 0.4453, 0.3305, 0.4115, 0.9439, 0.5918, 0.9245, 0.5494, 0.9613, 0.569, 0.8656, 0.5749, 0.9245, 0.5494, 0.9055, 0.582, 0.7008, 0.08767, 0.6843, 0.02425, 0.7098, 0.04354, 0.7008, 0.08767, 0.6639, 0.1171, 0.6791, 0.06884, 0.6867, 0.1326, 0.6523, 0.1616, 0.6639, 0.1171, 0.6734, 0.1728, 0.6487, 0.1952, 0.6523, 0.1616, 0.66, 0.219, 0.6487, 0.1952, 0.6656, 0.2014, 0.6492, 0.2221, 0.6286, 0.196, 0.6487, 0.1952, 0.6286, 0.196, 0.6128, 0.2373, 0.6059, 0.1969, 0.6059, 0.1969, 0.5939, 0.2409, 0.5873, 0.1996, 0.5939, 0.2409, 0.5697, 0.2035, 0.5873, 0.1996, 0.576, 0.2451, 0.5475, 0.2115, 0.5697, 0.2035, 0.553, 0.2517, 0.5188, 0.2255, 0.5475, 0.2115, 0.5188, 0.2255, 0.5043, 0.2654, 0.49, 0.2453, 0.5057, 0.1909, 0.49, 0.2453, 0.4696, 0.2174, 0.4859, 0.1564, 0.4696, 0.2174, 0.4455, 0.1872, 0.4581, 0.1199, 0.4455, 0.1872, 0.4179, 0.155, 0.4331, 0.08627, 0.4179, 0.155, 0.3974, 0.122, 0.1196, 0.39, 0.06374, 0.376, 0.09444, 0.3542, 0.142, 0.354, 0.09444, 0.3542, 0.1236, 0.3291, 0.1532, 0.3248, 0.1236, 0.3291, 0.1392, 0.3139, 0.1745, 0.3404, 0.142, 0.354, 0.1532, 0.3248, 0.2013, 0.358, 0.1675, 0.3786, 0.1745, 0.3404, 0.2333, 0.3768, 0.1992, 0.4019, 0.2013, 0.358, 0.268, 0.394, 0.2349, 0.4234, 0.2333, 0.3768, 0.3013, 0.4057, 0.2703, 0.4395, 0.268, 0.394, 0.3305, 0.4115, 0.3038, 0.4473, 0.3013, 0.4057, 0.1499, 0.04448, 0.173, 0.09159, 0.148, 0.08926, 0.1781, 0.04535, 0.2006, 0.09472, 0.173, 0.09159, 0.2077, 0.04905, 0.2332, 0.1021, 0.2006, 0.09472, 0.2404, 0.05683, 0.2681, 0.1138, 0.2332, 0.1021, 0.2742, 0.07024, 0.3018, 0.1255, 0.2681, 0.1138, 0.3065, 0.08383, 0.334, 0.1347, 0.3018, 0.1255, 0.173, 0.09159, 0.1473, 0.1359, 0.148, 0.08926, 0.173, 0.09159, 0.1946, 0.1458, 0.1688, 0.1402, 0.2006, 0.09472, 0.2279, 0.1542, 0.1946, 0.1458, 0.2681, 0.1138, 0.2279, 0.1542, 0.2332, 0.1021, 0.3018, 0.1255, 0.2641, 0.1649, 0.2681, 0.1138, 0.334, 0.1347, 0.2987, 0.1751, 0.3018, 0.1255, 0.1688, 0.1402, 0.1479, 0.182, 0.1473, 0.1359, 0.1946, 0.1458, 0.1677, 0.1894, 0.1688, 0.1402, 0.2279, 0.1542, 0.1925, 0.1989, 0.1946, 0.1458, 0.2641, 0.1649, 0.2256, 0.2093, 0.2279, 0.1542, 0.2987, 0.1751, 0.2621, 0.2195, 0.2641, 0.1649, 0.332, 0.1829, 0.2971, 0.228, 0.2987, 0.1751, 0.1677, 0.1894, 0.15, 0.2257, 0.1479, 0.182, 0.1925, 0.1989, 0.1695, 0.2353, 0.1677, 0.1894, 0.2256, 0.2093, 0.1933, 0.2477, 0.1925, 0.1989, 0.2621, 0.2195, 0.2248, 0.2601, 0.2256, 0.2093, 0.2971, 0.228, 0.2608, 0.2703, 0.2621, 0.2195, 0.2971, 0.228, 0.33, 0.2847, 0.2965, 0.2781, 0.1695, 0.2353, 0.1528, 0.2643, 0.15, 0.2257, 0.1933, 0.2477, 0.1725, 0.2747, 0.1695, 0.2353, 0.2248, 0.2601, 0.1957, 0.2884, 0.1933, 0.2477, 0.2608, 0.2703, 0.2255, 0.3024, 0.2248, 0.2601, 0.2965, 0.2781, 0.2607, 0.3143, 0.2608, 0.2703, 0.33, 0.2847, 0.2965, 0.3236, 0.2965, 0.2781, 0.1725, 0.2747, 0.1548, 0.2969, 0.1528, 0.2643, 0.1957, 0.2884, 0.175, 0.3083, 0.1725, 0.2747, 0.2255, 0.3024, 0.199, 0.323, 0.1957, 0.2884, 0.2607, 0.3143, 0.2288, 0.3389, 0.2255, 0.3024, 0.2965, 0.3236, 0.2633, 0.3538, 0.2607, 0.3143, 0.33, 0.3318, 0.2981, 0.3654, 0.2965, 0.3236, 0.1284, 0.02026, 0.1499, 0.04448, 0.1248, 0.0459, 0.1487, 0.01106, 0.1781, 0.04535, 0.1499, 0.04448, 0.1783, 0.007674, 0.2077, 0.04905, 0.1781, 0.04535, 0.2111, 0.01193, 0.2404, 0.05683, 0.2077, 0.04905, 0.2467, 0.0203, 0.2742, 0.07024, 0.2404, 0.05683, 0.2819, 0.03458, 0.3065, 0.08383, 0.2742, 0.07024, 0.3136, 0.05011, 0.3368, 0.09455, 0.3065, 0.08383, 0.342, 0.06312, 0.3637, 0.1012, 0.3368, 0.09455, 0.3368, 0.09455, 0.3644, 0.1419, 0.334, 0.1347, 0.334, 0.1347, 0.3633, 0.1896, 0.332, 0.1829, 0.332, 0.1829, 0.3619, 0.2406, 0.3305, 0.2345, 0.3305, 0.2345, 0.3622, 0.2917, 0.33, 0.2847, 0.3622, 0.2917, 0.33, 0.3318, 0.33, 0.2847, 0.3631, 0.341, 0.3299, 0.3743, 0.33, 0.3318, 0.3299, 0.3743, 0.3505, 0.4134, 0.3305, 0.4115, 0.3299, 0.3743, 0.3013, 0.4057, 0.2981, 0.3654, 0.2981, 0.3654, 0.268, 0.394, 0.2633, 0.3538, 0.2633, 0.3538, 0.2333, 0.3768, 0.2288, 0.3389, 0.2288, 0.3389, 0.2013, 0.358, 0.199, 0.323, 0.199, 0.323, 0.1745, 0.3404, 0.175, 0.3083, 0.175, 0.3083, 0.1532, 0.3248, 0.1548, 0.2969, 0.1548, 0.2969, 0.1392, 0.3139, 0.1365, 0.2918, 0.1528, 0.2643, 0.1365, 0.2918, 0.1333, 0.2596, 0.15, 0.2257, 0.1333, 0.2596, 0.1305, 0.2209, 0.1479, 0.182, 0.1305, 0.2209, 0.1282, 0.1781, 0.1473, 0.1359, 0.1282, 0.1781, 0.1259, 0.1334, 0.148, 0.08926, 0.1259, 0.1334, 0.1235, 0.08737, 0.1248, 0.0459, 0.148, 0.08926, 0.1235, 0.08737, 0.58, 0.7147, 0.6349, 0.6913, 0.6225, 0.7287, 0.5833, 0.6722, 0.6459, 0.6462, 0.6349, 0.6913, 0.5876, 0.6229, 0.6536, 0.5857, 0.6459, 0.6462, 0.6143, 0.5185, 0.6536, 0.5857, 0.5974, 0.5689, 0.1505, 0.5553, 0.08311, 0.5738, 0.09768, 0.5322, 0.1276, 0.5943, 0.07685, 0.6261, 0.08311, 0.5738, 0.3264, 0.5636, 0.3681, 0.5601, 0.3595, 0.591, 0.6349, 0.6913, 0.683, 0.6601, 0.6672, 0.6982, 0.6459, 0.6462, 0.6911, 0.6053, 0.683, 0.6601, 0.6536, 0.5857, 0.7099, 0.556, 0.6911, 0.6053, 0.6707, 0.5305, 0.7118, 0.5115, 0.7099, 0.556, 0.08311, 0.5738, 0.04675, 0.6191, 0.05059, 0.5671, 0.3496, 0.786, 0.3496, 0.824, 0.3262, 0.815, 0.6672, 0.6982, 0.7087, 0.6697, 0.6909, 0.7024, 0.6865, 0.3966, 0.6518, 0.3969, 0.6708, 0.36, 0.6911, 0.6053, 0.7339, 0.5838, 0.7213, 0.627, 0.623, 0.4692, 0.5798, 0.44, 0.6241, 0.425, 0.572, 0.4765, 0.5292, 0.4371, 0.5798, 0.44, 0.6774, 0.3251, 0.6817, 0.2832, 0.6965, 0.3034, 0.6774, 0.3251, 0.6497, 0.3262, 0.6631, 0.3015, 0.6708, 0.36, 0.6327, 0.3519, 0.6497, 0.3262, 0.6518, 0.3969, 0.6091, 0.3727, 0.6327, 0.3519, 0.6241, 0.425, 0.5757, 0.3854, 0.6091, 0.3727, 0.5292, 0.4371, 0.5757, 0.3854, 0.5798, 0.44, 0.6631, 0.3015, 0.6674, 0.265, 0.6817, 0.2832, 0.6631, 0.3015, 0.6327, 0.2974, 0.6515, 0.2809, 0.6497, 0.3262, 0.6135, 0.3136, 0.6327, 0.2974, 0.6327, 0.3519, 0.5931, 0.3275, 0.6135, 0.3136, 0.5757, 0.3854, 0.5931, 0.3275, 0.6091, 0.3727, 0.5334, 0.3878, 0.5658, 0.3363, 0.5757, 0.3854, 0.6515, 0.2809, 0.6567, 0.2453, 0.6674, 0.265, 0.6327, 0.2974, 0.6416, 0.2585, 0.6515, 0.2809, 0.6135, 0.3136, 0.6213, 0.2694, 0.6327, 0.2974, 0.5931, 0.3275, 0.6016, 0.2783, 0.6135, 0.3136, 0.5931, 0.3275, 0.5583, 0.2927, 0.583, 0.2864, 0.5312, 0.3392, 0.5583, 0.2927, 0.5658, 0.3363, 0.5354, 0.7334, 0.58, 0.7147, 0.5671, 0.7491, 0.5306, 0.7008, 0.5833, 0.6722, 0.58, 0.7147, 0.5251, 0.6559, 0.5876, 0.6229, 0.5833, 0.6722, 0.5263, 0.6066, 0.5974, 0.5689, 0.5876, 0.6229, 0.5563, 0.5166, 0.5974, 0.5689, 0.5371, 0.5575, 0.1765, 0.6238, 0.1505, 0.5553, 0.2051, 0.5854, 0.1765, 0.6238, 0.1137, 0.6394, 0.1276, 0.5943, 0.1528, 0.661, 0.1149, 0.6814, 0.1137, 0.6394, 0.1137, 0.6394, 0.08382, 0.6757, 0.07685, 0.6261, 0.07685, 0.6261, 0.05215, 0.6739, 0.04675, 0.6191, 0.477, 0.4327, 0.5292, 0.4371, 0.519, 0.4633, 0.4821, 0.4124, 0.5334, 0.3878, 0.5292, 0.4371, 0.4881, 0.3758, 0.5312, 0.3392, 0.5334, 0.3878, 0.4929, 0.3323, 0.5289, 0.2973, 0.5312, 0.3392, 0.5289, 0.2973, 0.5043, 0.2654, 0.5266, 0.2601, 0.5583, 0.2927, 0.5266, 0.2601, 0.553, 0.2517, 0.583, 0.2864, 0.553, 0.2517, 0.576, 0.2451, 0.583, 0.2864, 0.5939, 0.2409, 0.6016, 0.2783, 0.6016, 0.2783, 0.6128, 0.2373, 0.6213, 0.2694, 0.6213, 0.2694, 0.6332, 0.2308, 0.6416, 0.2585, 0.6416, 0.2585, 0.6492, 0.2221, 0.6567, 0.2453, 0.6567, 0.2453, 0.66, 0.219, 0.6697, 0.2324, 0.6674, 0.265, 0.6697, 0.2324, 0.6819, 0.2487, 0.6817, 0.2832, 0.6819, 0.2487, 0.698, 0.2659, 0.6965, 0.3034, 0.698, 0.2659, 0.7169, 0.2857, 0.3595, 0.591, 0.3681, 0.6331, 0.343, 0.6167, 0.6225, 0.7287, 0.6346, 0.767, 0.6032, 0.7623, 0.58, 0.7147, 0.6032, 0.7623, 0.5671, 0.7491, 0.1143, 0.2985, 0.08193, 0.3142, 0.07767, 0.2738, 0.08193, 0.3142, 0.04915, 0.3307, 0.04299, 0.2886, 0.843, 0.4637, 0.8181, 0.4306, 0.843, 0.4089, 0.4216, 0.2201, 0.4077, 0.255, 0.3813, 0.2238, 0.4465, 0.249, 0.4315, 0.2851, 0.4077, 0.255, 0.4709, 0.2753, 0.4585, 0.3126, 0.4315, 0.2851, 0.1098, 0.2626, 0.07767, 0.2738, 0.07967, 0.2314, 0.07767, 0.2738, 0.04299, 0.2886, 0.04425, 0.2455, 0.01248, 0.2999, 0.005385, 0.26, 0.04425, 0.2455, 0.4077, 0.255, 0.3943, 0.2908, 0.3749, 0.2575, 0.4315, 0.2851, 0.4194, 0.3227, 0.3943, 0.2908, 0.4585, 0.3126, 0.4514, 0.3514, 0.4194, 0.3227, 0.1083, 0.2224, 0.07967, 0.2314, 0.08025, 0.1869, 0.07967, 0.2314, 0.04425, 0.2455, 0.04422, 0.2012, 0.04425, 0.2455, 0.005385, 0.26, 0.005584, 0.2185, 0.04189, 0.8293, 0.06781, 0.8191, 0.09749, 0.8557, 0.02729, 0.7864, 0.05138, 0.7764, 0.06781, 0.8191, 0.01855, 0.7406, 0.04607, 0.7299, 0.05138, 0.7764, 0.107, 0.1791, 0.08025, 0.1869, 0.07885, 0.1389, 0.08025, 0.1869, 0.04422, 0.2012, 0.0443, 0.1517, 0.04422, 0.2012, 0.005584, 0.2185, 0.007953, 0.1709, 0.09749, 0.8557, 0.06781, 0.8191, 0.1016, 0.811, 0.06781, 0.8191, 0.05138, 0.7764, 0.07898, 0.7705, 0.04607, 0.7299, 0.07284, 0.7247, 0.07898, 0.7705, 0.07885, 0.1389, 0.07365, 0.08648, 0.1003, 0.0858, 0.07885, 0.1389, 0.0443, 0.1517, 0.04152, 0.09558, 0.0443, 0.1517, 0.007953, 0.1709, 0.01142, 0.117, 0.1368, 0.8452, 0.1016, 0.811, 0.1452, 0.801, 0.1016, 0.811, 0.07898, 0.7705, 0.1154, 0.7634, 0.07898, 0.7705, 0.07284, 0.7247, 0.1007, 0.722, 0.07365, 0.08648, 0.07797, 0.03973, 0.1044, 0.04367, 0.7464, 0.4767, 0.7224, 0.4308, 0.7464, 0.4091, 0.2154, 0.8713, 0.1817, 0.8358, 0.2291, 0.8172, 0.1817, 0.8358, 0.1452, 0.801, 0.1931, 0.7864, 0.1452, 0.801, 0.1154, 0.7634, 0.1581, 0.7545, 0.1154, 0.7634, 0.1007, 0.722, 0.1326, 0.7191, 0.1392, 0.3139, 0.1236, 0.3291, 0.1143, 0.2985, 0.1236, 0.3291, 0.09444, 0.3542, 0.08193, 0.3142, 0.09444, 0.3542, 0.06374, 0.376, 0.04915, 0.3307, 0.4179, 0.155, 0.3941, 0.1898, 0.3788, 0.1574, 0.4455, 0.1872, 0.4216, 0.2201, 0.3941, 0.1898, 0.4696, 0.2174, 0.4465, 0.249, 0.4216, 0.2201, 0.49, 0.2453, 0.4709, 0.2753, 0.4465, 0.249, 0.5043, 0.2654, 0.4986, 0.2934, 0.4709, 0.2753, 0.4986, 0.2934, 0.4929, 0.3323, 0.4585, 0.3126, 0.4929, 0.3323, 0.4881, 0.3758, 0.4514, 0.3514, 0.4881, 0.3758, 0.4821, 0.4124, 0.4471, 0.3811, 0.04607, 0.7299, 0.02521, 0.6783, 0.05215, 0.6739, 0.07284, 0.7247, 0.05215, 0.6739, 0.08382, 0.6757, 0.1007, 0.722, 0.08382, 0.6757, 0.1149, 0.6814, 0.1326, 0.7191, 0.1149, 0.6814, 0.1393, 0.6886, 0.1581, 0.7545, 0.1326, 0.7191, 0.1662, 0.7107, 0.1931, 0.7864, 0.1581, 0.7545, 0.2006, 0.7381, 0.2291, 0.8172, 0.1931, 0.7864, 0.2356, 0.7644, 0.2596, 0.8525, 0.2291, 0.8172, 0.2668, 0.791, 0.2596, 0.8525, 0.2937, 0.8237, 0.3125, 0.8539, 0.2799, 0.879, 0.3125, 0.8539, 0.3211, 0.879, 0.3534, 0.7856, 0.3693, 0.8188, 0.3502, 0.8188, 0.1003, 0.0858, 0.1044, 0.04367, 0.1248, 0.0459, 0.1046, 0.1337, 0.1003, 0.0858, 0.1235, 0.08737, 0.107, 0.1791, 0.1046, 0.1337, 0.1259, 0.1334, 0.1083, 0.2224, 0.107, 0.1791, 0.1282, 0.1781, 0.1333, 0.2596, 0.1098, 0.2626, 0.1083, 0.2224, 0.1365, 0.2918, 0.1143, 0.2985, 0.1098, 0.2626, 0.9445, 0.3714, 0.9054, 0.3682, 0.9182, 0.327, 0.9054, 0.3682, 0.8627, 0.366, 0.8774, 0.3188, 0.8627, 0.366, 0.8229, 0.3594, 0.8261, 0.3137, 0.2682, 0.736, 0.2901, 0.7051, 0.3146, 0.733, 0.2682, 0.736, 0.2354, 0.7133, 0.2612, 0.6834, 0.2354, 0.7133, 0.1965, 0.6876, 0.2246, 0.6564, 0.9182, 0.327, 0.9261, 0.2791, 0.9621, 0.2939, 0.8774, 0.3188, 0.8837, 0.266, 0.9261, 0.2791, 0.8774, 0.3188, 0.8261, 0.3137, 0.8322, 0.2602, 0.8261, 0.3137, 0.794, 0.3088, 0.7935, 0.2577, 0.2901, 0.7051, 0.2612, 0.6834, 0.2864, 0.6455, 0.2612, 0.6834, 0.2246, 0.6564, 0.2525, 0.6178, 0.9261, 0.2791, 0.9298, 0.2253, 0.9684, 0.2442, 0.8837, 0.266, 0.8886, 0.2071, 0.9298, 0.2253, 0.8322, 0.2602, 0.8414, 0.1981, 0.8886, 0.2071, 0.8322, 0.2602, 0.7935, 0.2577, 0.7983, 0.196, 0.7935, 0.2577, 0.7623, 0.2564, 0.7621, 0.1982, 0.2864, 0.6455, 0.2525, 0.6178, 0.2789, 0.5785, 0.9298, 0.2253, 0.9362, 0.1715, 0.974, 0.1933, 0.8886, 0.2071, 0.8935, 0.1509, 0.9362, 0.1715, 0.8414, 0.1981, 0.8453, 0.1385, 0.8935, 0.1509, 0.8414, 0.1981, 0.7983, 0.196, 0.8045, 0.1362, 0.7983, 0.196, 0.7621, 0.1982, 0.7731, 0.1405, 0.7621, 0.1982, 0.7261, 0.1981, 0.7361, 0.1423, 0.9362, 0.1715, 0.9391, 0.1198, 0.976, 0.1449, 0.8935, 0.1509, 0.8907, 0.09924, 0.9391, 0.1198, 0.8453, 0.1385, 0.8446, 0.08524, 0.8907, 0.09924, 0.8453, 0.1385, 0.8045, 0.1362, 0.81, 0.08312, 0.4017, 0.6345, 0.4384, 0.6222, 0.4325, 0.669, 0.4384, 0.6222, 0.4761, 0.6086, 0.4746, 0.6569, 0.9391, 0.1198, 0.9442, 0.0741, 0.9799, 0.1024, 0.8907, 0.09924, 0.8931, 0.05614, 0.9442, 0.0741, 0.8446, 0.08524, 0.8502, 0.04505, 0.8931, 0.05614, 0.81, 0.08312, 0.82, 0.04044, 0.8502, 0.04505, 0.4325, 0.669, 0.4407, 0.7153, 0.4012, 0.7245, 0.4746, 0.6569, 0.484, 0.7035, 0.4407, 0.7153, 0.9434, 0.3954, 0.9445, 0.3714, 0.977, 0.3798, 0.9076, 0.3994, 0.9054, 0.3682, 0.9445, 0.3714, 0.9076, 0.3994, 0.8661, 0.4021, 0.8627, 0.366, 0.2668, 0.791, 0.2954, 0.7613, 0.3195, 0.7964, 0.2668, 0.791, 0.2356, 0.7644, 0.2682, 0.736, 0.2356, 0.7644, 0.2006, 0.7381, 0.2354, 0.7133, 0.2006, 0.7381, 0.1662, 0.7107, 0.1965, 0.6876, 0.1662, 0.7107, 0.1393, 0.6886, 0.1528, 0.661, 0.1965, 0.6876, 0.1528, 0.661, 0.1765, 0.6238, 0.2246, 0.6564, 0.1765, 0.6238, 0.2051, 0.5854, 0.2525, 0.6178, 0.2051, 0.5854, 0.2319, 0.5499, 0.487, 0.5591, 0.5371, 0.5575, 0.5263, 0.6066, 0.5263, 0.6066, 0.5251, 0.6559, 0.4746, 0.6569, 0.5251, 0.6559, 0.5306, 0.7008, 0.484, 0.7035, 0.5306, 0.7008, 0.5354, 0.7334, 0.5057, 0.7467, 0.484, 0.7035, 0.5057, 0.7467, 0.4669, 0.7642, 0.4407, 0.7153, 0.4669, 0.7642, 0.4282, 0.7787, 0.4012, 0.7245, 0.4282, 0.7787, 0.3984, 0.7869, 0.8502, 0.04505, 0.8716, 0.005942, 0.9112, 0.01835, 0.8931, 0.05614, 0.9112, 0.01835, 0.9568, 0.03848, 0.9442, 0.0741, 0.9568, 0.03848, 0.9876, 0.0721, 0.9667, 0.9897, 0.9522, 0.9717, 0.9729, 0.9555, 0.3213, 0.02385, 0.3529, 0.04094, 0.342, 0.06312, 0.2861, 0.01035, 0.3213, 0.02385, 0.3136, 0.05011, 0.9684, 0.2442, 0.974, 0.1933, 0.996, 0.2126, 0.9621, 0.2939, 0.9684, 0.2442, 0.9935, 0.2608, 0.9534, 0.3375, 0.9621, 0.2939, 0.9899, 0.3071, 0.9445, 0.3714, 0.9534, 0.3375, 0.9858, 0.3484, 0.9028, 0.942, 0.8977, 0.8903, 0.9404, 0.89, 0.8593, 0.9368, 0.8585, 0.8832, 0.8977, 0.8903, 0.8222, 0.9264, 0.8251, 0.8728, 0.8585, 0.8832, 0.7917, 0.9129, 0.7961, 0.8613, 0.8251, 0.8728, 0.7651, 0.8962, 0.7695, 0.8479, 0.7961, 0.8613, 0.5388, 0.7758, 0.5737, 0.7914, 0.54, 0.8177, 0.8977, 0.8903, 0.8954, 0.8417, 0.9379, 0.8409, 0.8585, 0.8832, 0.8584, 0.8368, 0.8954, 0.8417, 0.8251, 0.8728, 0.8268, 0.8276, 0.8584, 0.8368, 0.7961, 0.8613, 0.8002, 0.8163, 0.8268, 0.8276, 0.7695, 0.8479, 0.7754, 0.804, 0.8002, 0.8163, 0.7427, 0.8343, 0.7496, 0.7916, 0.7754, 0.804, 0.8954, 0.8417, 0.893, 0.7941, 0.9358, 0.7898, 0.8584, 0.8368, 0.8559, 0.7918, 0.893, 0.7941, 0.8268, 0.8276, 0.8266, 0.7833, 0.8559, 0.7918, 0.8002, 0.8163, 0.804, 0.7714, 0.8266, 0.7833, 0.7754, 0.804, 0.7817, 0.76, 0.804, 0.7714, 0.7496, 0.7916, 0.76, 0.7514, 0.7817, 0.76, 0.9358, 0.7898, 0.893, 0.7941, 0.89, 0.7446, 0.8559, 0.7918, 0.8526, 0.7429, 0.89, 0.7446, 0.5532, 0.8725, 0.5953, 0.8769, 0.566, 0.9069, 0.5823, 0.8497, 0.6244, 0.8455, 0.5953, 0.8769, 0.7817, 0.76, 0.7848, 0.7178, 0.8064, 0.7252, 0.6395, 0.7952, 0.6708, 0.7891, 0.6507, 0.8174, 0.9351, 0.7375, 0.89, 0.7446, 0.887, 0.6885, 0.8526, 0.7429, 0.8514, 0.6856, 0.887, 0.6885, 0.5953, 0.8769, 0.6452, 0.8781, 0.614, 0.9198, 0.6244, 0.8455, 0.6693, 0.8427, 0.6452, 0.8781, 0.6507, 0.8174, 0.6855, 0.8126, 0.6693, 0.8427, 0.6708, 0.7891, 0.6957, 0.7844, 0.6855, 0.8126, 0.9337, 0.6836, 0.887, 0.6885, 0.8906, 0.6292, 0.8514, 0.6856, 0.8549, 0.6244, 0.8906, 0.6292, 0.6452, 0.8781, 0.6939, 0.8807, 0.6665, 0.9239, 0.6693, 0.8427, 0.7078, 0.8424, 0.6939, 0.8807, 0.6855, 0.8126, 0.7114, 0.8078, 0.7078, 0.8424, 0.6967, 0.2287, 0.6816, 0.2138, 0.6931, 0.1879, 0.9729, 0.9555, 0.9522, 0.9717, 0.9445, 0.9357, 0.9116, 0.9876, 0.9028, 0.942, 0.9445, 0.9357, 0.8623, 0.9925, 0.8593, 0.9368, 0.9028, 0.942, 0.8203, 0.9893, 0.8222, 0.9264, 0.8593, 0.9368, 0.7896, 0.9754, 0.7917, 0.9129, 0.8222, 0.9264, 0.4669, 0.7642, 0.5045, 0.7994, 0.4705, 0.8181, 0.5057, 0.7467, 0.5388, 0.7758, 0.5045, 0.7994, 0.5354, 0.7334, 0.5671, 0.7491, 0.5388, 0.7758, 0.5671, 0.7491, 0.6032, 0.7623, 0.5737, 0.7914, 0.6032, 0.7623, 0.6346, 0.767, 0.6071, 0.7974, 0.6346, 0.767, 0.662, 0.7653, 0.6395, 0.7952, 0.7169, 0.2857, 0.698, 0.2659, 0.7117, 0.2442, 0.698, 0.2659, 0.6819, 0.2487, 0.6967, 0.2287, 0.6819, 0.2487, 0.6697, 0.2324, 0.6816, 0.2138, 0.6816, 0.2138, 0.6697, 0.2324, 0.66, 0.219, 0.6931, 0.1879, 0.6816, 0.2138, 0.6656, 0.2014, 0.7061, 0.1537, 0.6931, 0.1879, 0.6734, 0.1728, 0.7169, 0.1147, 0.7061, 0.1537, 0.6867, 0.1326, 0.6939, 0.8807, 0.7292, 0.8815, 0.7065, 0.9234, 0.8549, 0.6244, 0.8656, 0.5749, 0.9055, 0.582, 0.9344, 0.6317, 0.8906, 0.6292, 0.9055, 0.582, 0.8705, 0.4575, 0.8438, 0.438, 0.8705, 0.4088, 0.3263, 0.6746, 0.3605, 0.6894, 0.3449, 0.7362, 0.3605, 0.6361, 0.3605, 0.6894, 0.3263, 0.6746, 0.9677, 0.7833, 0.9358, 0.7898, 0.9351, 0.7375, 0.9702, 0.8356, 0.9379, 0.8409, 0.9358, 0.7898, 0.972, 0.8847, 0.9404, 0.89, 0.9379, 0.8409, 0.9727, 0.9267, 0.9445, 0.9357, 0.9404, 0.89, 0.9613, 0.569, 0.9245, 0.5494, 0.9471, 0.5258, 0.9245, 0.5494, 0.8806, 0.5392, 0.8997, 0.511, 0.6791, 0.06884, 0.6517, 0.0578, 0.65, 0.01234, 0.6639, 0.1171, 0.6384, 0.108, 0.6517, 0.0578, 0.6639, 0.1171, 0.6523, 0.1616, 0.6288, 0.1553, 0.6523, 0.1616, 0.6487, 0.1952, 0.6286, 0.196, 0.3038, 0.4473, 0.2957, 0.4859, 0.2618, 0.4862, 0.9471, 0.5258, 0.8997, 0.511, 0.9224, 0.491, 0.6517, 0.0578, 0.6186, 0.05347, 0.609, 0.007041, 0.6384, 0.108, 0.6101, 0.1056, 0.6186, 0.05347, 0.6288, 0.1553, 0.6035, 0.1523, 0.6101, 0.1056, 0.6288, 0.1553, 0.6286, 0.196, 0.6059, 0.1969, 0.2703, 0.4395, 0.2618, 0.4862, 0.2264, 0.4765, 0.2618, 0.4862, 0.2361, 0.5193, 0.2013, 0.5142, 0.6186, 0.05347, 0.583, 0.05861, 0.5657, 0.01081, 0.6101, 0.1056, 0.5845, 0.1102, 0.583, 0.05861, 0.6035, 0.1523, 0.5832, 0.1555, 0.5845, 0.1102, 0.6059, 0.1969, 0.5873, 0.1996, 0.5832, 0.1555, 0.2349, 0.4234, 0.2264, 0.4765, 0.1879, 0.4553, 0.2264, 0.4765, 0.2013, 0.5142, 0.1687, 0.4939, 0.5657, 0.01081, 0.583, 0.05861, 0.5469, 0.07173, 0.5845, 0.1102, 0.5595, 0.1202, 0.5469, 0.07173, 0.5832, 0.1555, 0.5643, 0.1624, 0.5595, 0.1202, 0.5873, 0.1996, 0.5697, 0.2035, 0.5643, 0.1624, 0.1992, 0.4019, 0.1879, 0.4553, 0.1515, 0.425, 0.1879, 0.4553, 0.1687, 0.4939, 0.1291, 0.462, 0.5254, 0.02701, 0.5469, 0.07173, 0.5054, 0.09191, 0.5595, 0.1202, 0.5277, 0.1343, 0.5054, 0.09191, 0.5643, 0.1624, 0.5403, 0.1731, 0.5277, 0.1343, 0.5697, 0.2035, 0.5475, 0.2115, 0.5403, 0.1731, 0.1675, 0.3786, 0.1515, 0.425, 0.1196, 0.39, 0.1515, 0.425, 0.1291, 0.462, 0.09276, 0.4208, 0.478, 0.0536, 0.5054, 0.09191, 0.4581, 0.1199, 0.5054, 0.09191, 0.5277, 0.1343, 0.4859, 0.1564, 0.5403, 0.1731, 0.5057, 0.1909, 0.4859, 0.1564, 0.5475, 0.2115, 0.5188, 0.2255, 0.5057, 0.1909, 0.3505, 0.4134, 0.3644, 0.4326, 0.3359, 0.4453, 0.9439, 0.5918, 0.9055, 0.582, 0.9245, 0.5494, 0.8656, 0.5749, 0.8806, 0.5392, 0.9245, 0.5494, 0.7008, 0.08767, 0.6791, 0.06884, 0.6843, 0.02425, 0.7008, 0.08767, 0.6867, 0.1326, 0.6639, 0.1171, 0.6867, 0.1326, 0.6734, 0.1728, 0.6523, 0.1616, 0.6734, 0.1728, 0.6656, 0.2014, 0.6487, 0.1952, 0.66, 0.219, 0.6492, 0.2221, 0.6487, 0.1952, 0.6492, 0.2221, 0.6332, 0.2308, 0.6286, 0.196, 0.6286, 0.196, 0.6332, 0.2308, 0.6128, 0.2373, 0.6059, 0.1969, 0.6128, 0.2373, 0.5939, 0.2409, 0.5939, 0.2409, 0.576, 0.2451, 0.5697, 0.2035, 0.576, 0.2451, 0.553, 0.2517, 0.5475, 0.2115, 0.553, 0.2517, 0.5266, 0.2601, 0.5188, 0.2255, 0.5188, 0.2255, 0.5266, 0.2601, 0.5043, 0.2654, 0.5057, 0.1909, 0.5188, 0.2255, 0.49, 0.2453, 0.4859, 0.1564, 0.5057, 0.1909, 0.4696, 0.2174, 0.4581, 0.1199, 0.4859, 0.1564, 0.4455, 0.1872, 0.4331, 0.08627, 0.4581, 0.1199, 0.4179, 0.155, 0.1196, 0.39, 0.09276, 0.4208, 0.06374, 0.376, 0.142, 0.354, 0.1196, 0.39, 0.09444, 0.3542, 0.1532, 0.3248, 0.142, 0.354, 0.1236, 0.3291, 0.1745, 0.3404, 0.1675, 0.3786, 0.142, 0.354, 0.2013, 0.358, 0.1992, 0.4019, 0.1675, 0.3786, 0.2333, 0.3768, 0.2349, 0.4234, 0.1992, 0.4019, 0.268, 0.394, 0.2703, 0.4395, 0.2349, 0.4234, 0.3013, 0.4057, 0.3038, 0.4473, 0.2703, 0.4395, 0.3305, 0.4115, 0.3359, 0.4453, 0.3038, 0.4473, 0.1499, 0.04448, 0.1781, 0.04535, 0.173, 0.09159, 0.1781, 0.04535, 0.2077, 0.04905, 0.2006, 0.09472, 0.2077, 0.04905, 0.2404, 0.05683, 0.2332, 0.1021, 0.2404, 0.05683, 0.2742, 0.07024, 0.2681, 0.1138, 0.2742, 0.07024, 0.3065, 0.08383, 0.3018, 0.1255, 0.3065, 0.08383, 0.3368, 0.09455, 0.334, 0.1347, 0.173, 0.09159, 0.1688, 0.1402, 0.1473, 0.1359, 0.173, 0.09159, 0.2006, 0.09472, 0.1946, 0.1458, 0.2006, 0.09472, 0.2332, 0.1021, 0.2279, 0.1542, 0.2681, 0.1138, 0.2641, 0.1649, 0.2279, 0.1542, 0.3018, 0.1255, 0.2987, 0.1751, 0.2641, 0.1649, 0.334, 0.1347, 0.332, 0.1829, 0.2987, 0.1751, 0.1688, 0.1402, 0.1677, 0.1894, 0.1479, 0.182, 0.1946, 0.1458, 0.1925, 0.1989, 0.1677, 0.1894, 0.2279, 0.1542, 0.2256, 0.2093, 0.1925, 0.1989, 0.2641, 0.1649, 0.2621, 0.2195, 0.2256, 0.2093, 0.2987, 0.1751, 0.2971, 0.228, 0.2621, 0.2195, 0.332, 0.1829, 0.3305, 0.2345, 0.2971, 0.228, 0.1677, 0.1894, 0.1695, 0.2353, 0.15, 0.2257, 0.1925, 0.1989, 0.1933, 0.2477, 0.1695, 0.2353, 0.2256, 0.2093, 0.2248, 0.2601, 0.1933, 0.2477, 0.2621, 0.2195, 0.2608, 0.2703, 0.2248, 0.2601, 0.2971, 0.228, 0.2965, 0.2781, 0.2608, 0.2703, 0.2971, 0.228, 0.3305, 0.2345, 0.33, 0.2847, 0.1695, 0.2353, 0.1725, 0.2747, 0.1528, 0.2643, 0.1933, 0.2477, 0.1957, 0.2884, 0.1725, 0.2747, 0.2248, 0.2601, 0.2255, 0.3024, 0.1957, 0.2884, 0.2608, 0.2703, 0.2607, 0.3143, 0.2255, 0.3024, 0.2965, 0.2781, 0.2965, 0.3236, 0.2607, 0.3143, 0.33, 0.2847, 0.33, 0.3318, 0.2965, 0.3236, 0.1725, 0.2747, 0.175, 0.3083, 0.1548, 0.2969, 0.1957, 0.2884, 0.199, 0.323, 0.175, 0.3083, 0.2255, 0.3024, 0.2288, 0.3389, 0.199, 0.323, 0.2607, 0.3143, 0.2633, 0.3538, 0.2288, 0.3389, 0.2965, 0.3236, 0.2981, 0.3654, 0.2633, 0.3538, 0.33, 0.3318, 0.3299, 0.3743, 0.2981, 0.3654, 0.1284, 0.02026, 0.1487, 0.01106, 0.1499, 0.04448, 0.1487, 0.01106, 0.1783, 0.007674, 0.1781, 0.04535, 0.1783, 0.007674, 0.2111, 0.01193, 0.2077, 0.04905, 0.2111, 0.01193, 0.2467, 0.0203, 0.2404, 0.05683, 0.2467, 0.0203, 0.2819, 0.03458, 0.2742, 0.07024, 0.2819, 0.03458, 0.3136, 0.05011, 0.3065, 0.08383, 0.3136, 0.05011, 0.342, 0.06312, 0.3368, 0.09455, 0.342, 0.06312, 0.3612, 0.07303, 0.3637, 0.1012, 0.3368, 0.09455, 0.3637, 0.1012, 0.3644, 0.1419, 0.334, 0.1347, 0.3644, 0.1419, 0.3633, 0.1896, 0.332, 0.1829, 0.3633, 0.1896, 0.3619, 0.2406, 0.3305, 0.2345, 0.3619, 0.2406, 0.3622, 0.2917, 0.3622, 0.2917, 0.3631, 0.341, 0.33, 0.3318, 0.3631, 0.341, 0.3588, 0.3843, 0.3299, 0.3743, 0.3299, 0.3743, 0.3588, 0.3843, 0.3505, 0.4134, 0.3299, 0.3743, 0.3305, 0.4115, 0.3013, 0.4057, 0.2981, 0.3654, 0.3013, 0.4057, 0.268, 0.394, 0.2633, 0.3538, 0.268, 0.394, 0.2333, 0.3768, 0.2288, 0.3389, 0.2333, 0.3768, 0.2013, 0.358, 0.199, 0.323, 0.2013, 0.358, 0.1745, 0.3404, 0.175, 0.3083, 0.1745, 0.3404, 0.1532, 0.3248, 0.1548, 0.2969, 0.1532, 0.3248, 0.1392, 0.3139, 0.1528, 0.2643, 0.1548, 0.2969, 0.1365, 0.2918, 0.15, 0.2257, 0.1528, 0.2643, 0.1333, 0.2596, 0.1479, 0.182, 0.15, 0.2257, 0.1305, 0.2209, 0.1473, 0.1359, 0.1479, 0.182, 0.1282, 0.1781, 0.148, 0.08926, 0.1473, 0.1359, 0.1259, 0.1334, 0.1248, 0.0459, 0.1499, 0.04448, 0.148, 0.08926, 0.58, 0.7147, 0.5833, 0.6722, 0.6349, 0.6913, 0.5833, 0.6722, 0.5876, 0.6229, 0.6459, 0.6462, 0.5876, 0.6229, 0.5974, 0.5689, 0.6536, 0.5857, 0.6143, 0.5185, 0.6707, 0.5305, 0.6536, 0.5857, 0.1505, 0.5553, 0.1276, 0.5943, 0.08311, 0.5738, 0.1276, 0.5943, 0.1137, 0.6394, 0.07685, 0.6261, 0.3264, 0.5636, 0.3337, 0.5285, 0.3681, 0.5601, 0.6349, 0.6913, 0.6459, 0.6462, 0.683, 0.6601, 0.6459, 0.6462, 0.6536, 0.5857, 0.6911, 0.6053, 0.6536, 0.5857, 0.6707, 0.5305, 0.7099, 0.556, 0.6707, 0.5305, 0.6769, 0.49, 0.7118, 0.5115, 0.08311, 0.5738, 0.07685, 0.6261, 0.04675, 0.6191, 0.6939, 0.3546, 0.6774, 0.3251, 0.6965, 0.3034, 0.6672, 0.6982, 0.683, 0.6601, 0.7087, 0.6697, 0.683, 0.6601, 0.6911, 0.6053, 0.7213, 0.627, 0.6911, 0.6053, 0.7099, 0.556, 0.7339, 0.5838, 0.623, 0.4692, 0.572, 0.4765, 0.5798, 0.44, 0.572, 0.4765, 0.519, 0.4633, 0.5292, 0.4371, 0.6774, 0.3251, 0.6631, 0.3015, 0.6817, 0.2832, 0.6774, 0.3251, 0.6708, 0.36, 0.6497, 0.3262, 0.6708, 0.36, 0.6518, 0.3969, 0.6327, 0.3519, 0.6518, 0.3969, 0.6241, 0.425, 0.6091, 0.3727, 0.6241, 0.425, 0.5798, 0.44, 0.5757, 0.3854, 0.5292, 0.4371, 0.5334, 0.3878, 0.5757, 0.3854, 0.6631, 0.3015, 0.6515, 0.2809, 0.6674, 0.265, 0.6631, 0.3015, 0.6497, 0.3262, 0.6327, 0.2974, 0.6497, 0.3262, 0.6327, 0.3519, 0.6135, 0.3136, 0.6327, 0.3519, 0.6091, 0.3727, 0.5931, 0.3275, 0.5757, 0.3854, 0.5658, 0.3363, 0.5931, 0.3275, 0.5334, 0.3878, 0.5312, 0.3392, 0.5658, 0.3363, 0.6515, 0.2809, 0.6416, 0.2585, 0.6567, 0.2453, 0.6327, 0.2974, 0.6213, 0.2694, 0.6416, 0.2585, 0.6135, 0.3136, 0.6016, 0.2783, 0.6213, 0.2694, 0.5931, 0.3275, 0.583, 0.2864, 0.6016, 0.2783, 0.5931, 0.3275, 0.5658, 0.3363, 0.5583, 0.2927, 0.5312, 0.3392, 0.5289, 0.2973, 0.5583, 0.2927, 0.5354, 0.7334, 0.5306, 0.7008, 0.58, 0.7147, 0.5306, 0.7008, 0.5251, 0.6559, 0.5833, 0.6722, 0.5251, 0.6559, 0.5263, 0.6066, 0.5876, 0.6229, 0.5263, 0.6066, 0.5371, 0.5575, 0.5974, 0.5689, 0.5563, 0.5166, 0.6143, 0.5185, 0.5974, 0.5689, 0.1765, 0.6238, 0.1276, 0.5943, 0.1505, 0.5553, 0.1765, 0.6238, 0.1528, 0.661, 0.1137, 0.6394, 0.1528, 0.661, 0.1393, 0.6886, 0.1149, 0.6814, 0.1137, 0.6394, 0.1149, 0.6814, 0.08382, 0.6757, 0.07685, 0.6261, 0.08382, 0.6757, 0.05215, 0.6739, 0.05215, 0.6739, 0.02521, 0.6783, 0.02308, 0.6233, 0.4821, 0.4124, 0.4881, 0.3758, 0.5334, 0.3878, 0.4881, 0.3758, 0.4929, 0.3323, 0.5312, 0.3392, 0.4929, 0.3323, 0.4986, 0.2934, 0.5289, 0.2973, 0.5289, 0.2973, 0.4986, 0.2934, 0.5043, 0.2654, 0.5583, 0.2927, 0.5289, 0.2973, 0.5266, 0.2601, 0.583, 0.2864, 0.5583, 0.2927, 0.553, 0.2517, 0.583, 0.2864, 0.576, 0.2451, 0.5939, 0.2409, 0.6016, 0.2783, 0.5939, 0.2409, 0.6128, 0.2373, 0.6213, 0.2694, 0.6128, 0.2373, 0.6332, 0.2308, 0.6416, 0.2585, 0.6332, 0.2308, 0.6492, 0.2221, 0.6567, 0.2453, 0.6492, 0.2221, 0.66, 0.219, 0.6674, 0.265, 0.6567, 0.2453, 0.6697, 0.2324, 0.6817, 0.2832, 0.6674, 0.265, 0.6819, 0.2487, 0.6965, 0.3034, 0.6817, 0.2832, 0.698, 0.2659, 0.3262, 0.815, 0.3496, 0.824, 0.3268, 0.849, 0.3264, 0.5636, 0.3595, 0.591, 0.343, 0.6167, 0.58, 0.7147, 0.6225, 0.7287, 0.6032, 0.7623])
me_cube.materials.append(mat_material_002)
me_cube.use_remesh_fix_poles = True
me_cube.use_remesh_preserve_attributes = False
me_cube.use_mirror_vertex_groups = False
me_cube.update()

# ---- objects
ob_cube_001 = bpy.data.objects.new('Cube.001', me_cube)

# ---- transforms, parenting, visibility, modifiers, constraints
ob_cube_001.location = (0.0, 0.0, 0.7679)
ob_cube_001.rotation_euler = (1.912e-09, 0.1677, 2.275e-08)
ob_cube_001.scale = (1.777, 1.777, 1.777)
ob_cube_001.lineart.crease_threshold = 0.0

# ---- collection membership
col_collection.objects.link(ob_cube_001)

# ---- scene / render settings (as saved in the file)
scene.frame_start = 1; scene.frame_end = 250; scene.frame_set(1)
scene.render.engine = 'CYCLES'
scene.cycles.use_denoising = False
scene.cycles.samples = 128
scene.cycles.sampling_pattern = 'TABULATED_SOBOL'
scene.cycles.use_adaptive_sampling = False
scene.cycles.use_light_tree = False
scene.cycles.bake_type = 'ROUGHNESS'
scene.view_settings.view_transform = 'Filmic'
bpy.context.view_layer.update()

# ---- added for rendering (the .blend has no active camera and no usable light): camera, sun
cam_auto = bpy.data.cameras.new('AutoCamera')
cam_auto.lens = 50.0
cam_auto.sensor_width = 36.0
cam_auto.clip_end = 1000.0
ob_auto_camera = bpy.data.objects.new('AutoCamera', cam_auto)
scene.collection.objects.link(ob_auto_camera)
ob_auto_camera.location = (4.01331, -4.9499, 4.1873)
ob_auto_camera.rotation_euler = (1.09748, -7.21219e-08, 0.694738)
scene.camera = ob_auto_camera
light_auto_sun = bpy.data.lights.new('AutoSun', 'SUN')
light_auto_sun.energy = 3.0
light_auto_sun.angle = 0.0523599
ob_auto_sun = bpy.data.objects.new('AutoSun', light_auto_sun)
scene.collection.objects.link(ob_auto_sun)
ob_auto_sun.rotation_euler = (0.872665, 0.174533, 0.523599)
bpy.context.view_layer.update()
